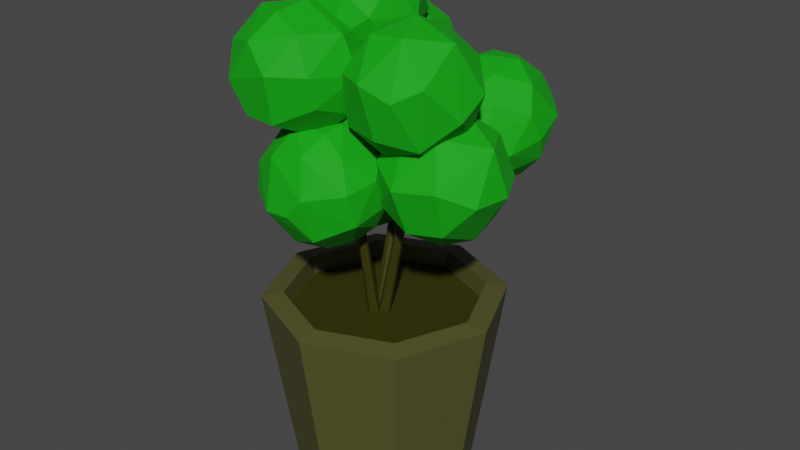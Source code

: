 # Source: Bush.blend  (saved by Blender 2.80.75; exported with 4.5.12 LTS)
import bpy
from mathutils import Matrix  # noqa: F401  (used for matrix-valued properties, if any)

bpy.ops.wm.read_factory_settings(use_empty=True)
scene = bpy.context.scene
scene.name = 'Scene'

# ---- collections
col_collection = bpy.data.collections.new('Collection'); scene.collection.children.link(col_collection)

# ---- materials (node trees are filled in below, after node groups)
mat_material_002 = bpy.data.materials.new('Material.002')
mat_material_002.use_transparent_shadow = False
mat_material_003 = bpy.data.materials.new('Material.003')
mat_material_003.use_transparent_shadow = False
mat_material_001 = bpy.data.materials.new('Material.001')
mat_material_001.use_transparent_shadow = False

# ---- material node trees
mat_material_002.use_nodes = True; mat_material_002.node_tree.nodes.clear()
_N = mat_material_002.node_tree.nodes; _L = mat_material_002.node_tree.links
n0 = _N.new('ShaderNodeOutputMaterial'); n0.name = 'Material Output'; n0.location = (300, 300)
n1 = _N.new('ShaderNodeBsdfPrincipled'); n1.name = 'Principled BSDF'; n1.location = (10, 300)
n1.distribution = 'GGX'
n1.subsurface_method = 'BURLEY'
n1.inputs[0].default_value = (0.08176, 0.08009, 0.02249, 1.0)
n1.inputs[3].default_value = 1.45
n1.inputs[27].default_value = (0.0, 0.0, 0.0, 1.0)
n1.inputs[28].default_value = 1.0
_L.new(n1.outputs[0], n0.inputs[0])
n0.is_active_output = True
mat_material_003.use_nodes = True; mat_material_003.node_tree.nodes.clear()
_N = mat_material_003.node_tree.nodes; _L = mat_material_003.node_tree.links
n0 = _N.new('ShaderNodeOutputMaterial'); n0.name = 'Material Output'; n0.location = (300, 300)
n1 = _N.new('ShaderNodeBsdfPrincipled'); n1.name = 'Principled BSDF'; n1.location = (10, 300)
n1.distribution = 'GGX'
n1.subsurface_method = 'BURLEY'
n1.inputs[0].default_value = (0.03511, 0.03511, 0.0, 1.0)
n1.inputs[3].default_value = 1.45
n1.inputs[27].default_value = (0.0, 0.0, 0.0, 1.0)
n1.inputs[28].default_value = 1.0
_L.new(n1.outputs[0], n0.inputs[0])
n0.is_active_output = True
mat_material_001.use_nodes = True; mat_material_001.node_tree.nodes.clear()
_N = mat_material_001.node_tree.nodes; _L = mat_material_001.node_tree.links
n0 = _N.new('ShaderNodeOutputMaterial'); n0.name = 'Material Output'; n0.location = (300, 300)
n1 = _N.new('ShaderNodeBsdfPrincipled'); n1.name = 'Principled BSDF'; n1.location = (10, 300)
n1.distribution = 'GGX'
n1.subsurface_method = 'BURLEY'
n1.inputs[0].default_value = (0.0, 0.3801, 0.0, 1.0)
n1.inputs[2].default_value = 0.75
n1.inputs[3].default_value = 1.45
n1.inputs[27].default_value = (0.0, 0.0, 0.0, 1.0)
n1.inputs[28].default_value = 1.0
_L.new(n1.outputs[0], n0.inputs[0])
n0.is_active_output = True

# ---- world
world_world = bpy.data.worlds.new('World'); scene.world = world_world
world_world.use_nodes = True; world_world.node_tree.nodes.clear()
_N = world_world.node_tree.nodes; _L = world_world.node_tree.links
n0 = _N.new('ShaderNodeOutputWorld'); n0.name = 'World Output'; n0.location = (300, 300)
n1 = _N.new('ShaderNodeBackground'); n1.name = 'Background'; n1.location = (10, 300)
n1.inputs[0].default_value = (0.05088, 0.05088, 0.05088, 1.0)
_L.new(n1.outputs[0], n0.inputs[0])
n0.is_active_output = True
world_world.color = (0.05088, 0.05088, 0.05088)
world_world.use_sun_shadow = False
world_world.sun_shadow_jitter_overblur = 0.0

# ---- meshes
me_cylinder_001 = bpy.data.meshes.new('Cylinder.001')
me_cylinder_001.from_pydata([(-2.943e-08, 0.45, 0.0), (0.3182, 0.3182, 0.0), (0.45, -1.594e-08, 0.0), (0.3182, -0.3182, 0.0), (-6.877e-08, -0.45, 0.0), (-0.3182, -0.3182, 0.0), (-0.45, 9.091e-09, 0.0), (-0.3182, 0.3182, 0.0), (0.4243, 0.4243, 1.0), (-1.937e-08, 0.6, 1.0), (0.6, -2.25e-08, 1.0), (0.4243, -0.4243, 1.0), (-7.183e-08, -0.6, 1.0), (-0.4243, -0.4243, 1.0), (-0.6, 1.088e-08, 1.0), (-0.4243, 0.4243, 1.0), (0.3487, 0.3487, 1.016), (-1.937e-08, 0.4931, 1.016), (0.4931, -2.25e-08, 1.016), (0.3487, -0.3487, 1.016), (-7.183e-08, -0.4931, 1.016), (-0.3487, -0.3487, 1.016), (-0.4931, 1.088e-08, 1.016), (-0.3487, 0.3487, 1.016), (-2.038e-08, 0.479, 0.9236), (0.3387, 0.3387, 0.9236), (0.479, -2.185e-08, 0.9236), (0.3387, -0.3387, 0.9236), (-7.152e-08, -0.479, 0.9236), (-0.3387, -0.3387, 0.9236), (-0.479, 1.07e-08, 0.9236), (-0.3387, 0.3387, 0.9236), (-0.05234, 0.2549, 2.446), (-0.05235, 0.2549, 2.445), (-0.05238, 0.2549, 2.445), (-0.05243, 0.2549, 2.445), (-0.05246, 0.2549, 2.446), (-0.05246, 0.2549, 2.446), (-0.05242, 0.255, 2.446), (-0.05237, 0.255, 2.446), (-0.03591, 0.4119, 2.05), (-0.03674, 0.4043, 2.051), (-0.04276, 0.3994, 2.051), (-0.05045, 0.4002, 2.051), (-0.05531, 0.4062, 2.05), (-0.05448, 0.4139, 2.049), (-0.04846, 0.4187, 2.049), (-0.04077, 0.4179, 2.049), (-0.01362, 0.1768, 1.647), (-0.01538, 0.1626, 1.653), (-0.02745, 0.1537, 1.656), (-0.04277, 0.1552, 1.655), (-0.05237, 0.1663, 1.651), (-0.05062, 0.1805, 1.645), (-0.03854, 0.1895, 1.642), (-0.02322, 0.188, 1.642), (0.002801, 0.0008304, 0.9202), (0.0002575, -0.02214, 0.9202), (-0.01778, -0.03659, 0.9202), (-0.04076, -0.03405, 0.9202), (-0.05521, -0.01601, 0.9202), (-0.05266, 0.006964, 0.9202), (-0.03462, 0.02141, 0.9202), (-0.01165, 0.01887, 0.9202), (-0.2222, -0.264, 2.271), (-0.2221, -0.264, 2.271), (-0.2221, -0.264, 2.271), (-0.2221, -0.264, 2.271), (-0.2221, -0.2641, 2.271), (-0.2221, -0.2641, 2.271), (-0.2222, -0.2641, 2.271), (-0.2222, -0.264, 2.271), (-0.1729, -0.2072, 1.692), (-0.1659, -0.2049, 1.694), (-0.1591, -0.2084, 1.695), (-0.1565, -0.2156, 1.694), (-0.1596, -0.2223, 1.692), (-0.1666, -0.2245, 1.69), (-0.1734, -0.221, 1.688), (-0.176, -0.2138, 1.69), (-0.07579, -0.1081, 1.474), (-0.06183, -0.1036, 1.478), (-0.04824, -0.1107, 1.48), (-0.04298, -0.125, 1.478), (-0.04913, -0.1383, 1.474), (-0.06308, -0.1428, 1.469), (-0.07668, -0.1357, 1.467), (-0.08194, -0.1214, 1.469), (-0.02655, -0.05126, 0.8944), (-0.004685, -0.04377, 0.8944), (0.01608, -0.05394, 0.8944), (0.02356, -0.0758, 0.8944), (0.0134, -0.09656, 0.8944), (-0.008466, -0.1041, 0.8944), (-0.02923, -0.09389, 0.8944), (-0.03672, -0.07202, 0.8944), (0.2586, 0.001944, 2.033), (0.2586, 0.001974, 2.033), (0.2586, 0.002015, 2.033), (0.2586, 0.002042, 2.033), (0.2586, 0.00204, 2.033), (0.2587, 0.002009, 2.033), (0.2587, 0.001968, 2.033), (0.2586, 0.001941, 2.033), (0.2797, 0.06747, 1.823), (0.2737, 0.07203, 1.824), (0.2726, 0.07966, 1.825), (0.2772, 0.08589, 1.824), (0.2846, 0.08707, 1.823), (0.2906, 0.08251, 1.821), (0.2917, 0.07487, 1.82), (0.2872, 0.06864, 1.821), (0.1284, -0.00994, 1.586), (0.1162, -0.0008622, 1.589), (0.1133, 0.0142, 1.587), (0.1212, 0.02641, 1.582), (0.1354, 0.02864, 1.576), (0.1476, 0.01956, 1.574), (0.1505, 0.004501, 1.575), (0.1426, -0.007716, 1.58), (0.02551, -0.07705, 0.9202), (0.006562, -0.06381, 0.9202), (0.002525, -0.04105, 0.9202), (0.01577, -0.02211, 0.9202), (0.03853, -0.01807, 0.9202), (0.05747, -0.03131, 0.9202), (0.06151, -0.05407, 0.9202), (0.04827, -0.07302, 0.9202), (-0.0913, -0.105, 1.404), (0.109, 0.1438, 1.569), (-0.04173, 0.3085, 1.766), (-0.1166, 0.02277, 1.291), (0.04647, 0.1102, 1.373), (0.07157, 0.2611, 1.669), (0.01612, 0.2942, 1.397), (-0.102, 0.4258, 1.468), (-0.1119, 0.4169, 1.674), (-0.1776, 0.2654, 1.271), (-0.2805, 0.4444, 1.52), (-0.4065, 0.3005, 1.379), (-0.3199, 0.1041, 1.279), (-0.4025, 0.3553, 1.673), (-0.492, 0.2137, 1.463), (-0.4834, 0.04232, 1.473), (-0.4879, 0.1844, 1.678), (-0.3128, -0.05196, 1.349), (-0.3888, -0.09987, 1.541), (-0.2157, 0.3553, 1.791), (-0.3999, -0.006873, 1.763), (-0.3418, 0.1794, 1.843), (-0.2043, -0.1694, 1.552), (-0.1798, -0.1055, 1.755), (-0.1414, 0.1438, 1.867), (0.04225, -0.04068, 1.617), (-0.02322, 0.05181, 1.8), (0.1962, 0.5458, 2.119), (0.1946, 0.6769, 2.031), (0.2889, 0.6981, 1.657), (0.2657, 0.491, 1.536), (0.3526, 0.7474, 1.807), (0.3165, 0.5799, 1.564), (0.3172, 0.5794, 2.107), (0.3936, 0.6653, 2.018), (0.4559, 0.6741, 1.918), (0.4304, 0.6451, 1.67), (0.5378, 0.595, 1.864), (0.5291, 0.4798, 1.688), (0.367, 0.5076, 2.12), (0.5652, 0.4238, 1.807), (0.43, 0.4708, 1.579), (0.4914, 0.4365, 2.044), (0.5431, 0.3646, 1.927), (0.5005, 0.2757, 1.754), (0.4467, 0.3106, 1.64), (0.4227, 0.2388, 1.986), (0.4116, 0.1816, 1.843), (0.3609, 0.3173, 2.097), (0.3312, 0.3666, 1.551), (0.2857, 0.1704, 1.955), (0.296, 0.2128, 1.639), (0.2645, 0.1481, 1.808), (0.1521, 0.203, 1.991), (0.1386, 0.1819, 1.743), (0.2494, 0.4146, 2.138), (-0.00918, 0.3003, 1.847), (0.09288, 0.2882, 1.633), (0.03397, 0.3423, 2.013), (0.2144, 0.3825, 1.544), (0.1686, 0.3544, 2.114), (-0.01475, 0.3911, 1.719), (0.09935, 0.414, 1.58), (0.03019, 0.5024, 2.037), (-0.04011, 0.5227, 1.814), (0.05763, 0.598, 2.01), (0.008195, 0.6232, 1.839), (0.1029, 0.5452, 1.587), (0.1654, 0.7434, 1.882), (0.1086, 0.6762, 1.686), (-0.307, 0.4493, 2.338), (-0.3086, 0.5804, 2.249), (-0.2143, 0.6016, 1.875), (-0.1506, 0.6509, 2.025), (-0.1867, 0.4834, 1.782), (-0.1486, 0.4389, 2.338), (-0.08075, 0.578, 2.208), (-0.07282, 0.5486, 1.888), (0.03458, 0.4986, 2.082), (0.05677, 0.3566, 1.957), (-0.07321, 0.3744, 1.797), (-0.0118, 0.3401, 2.262), (0.03986, 0.2681, 2.146), (-0.01392, 0.188, 1.918), (-0.08055, 0.1424, 2.205), (-0.09161, 0.08518, 2.061), (-0.1423, 0.2208, 2.315), (-0.172, 0.2702, 1.769), (-0.2072, 0.1163, 1.857), (-0.2189, 0.04743, 2.117), (-0.3511, 0.1066, 2.209), (-0.3647, 0.08542, 1.961), (-0.2982, 0.2811, 2.351), (-0.5124, 0.2038, 2.066), (-0.4103, 0.1917, 1.851), (-0.4692, 0.2458, 2.231), (-0.2522, 0.3307, 1.747), (-0.518, 0.2947, 1.937), (-0.4039, 0.3176, 1.799), (-0.4722, 0.4426, 2.248), (-0.5344, 0.4714, 2.046), (-0.4004, 0.4488, 1.805), (-0.3379, 0.6469, 2.101), (-0.3946, 0.5798, 1.904), (-0.1479, 0.3918, 2.402), (-0.2872, 0.3732, 2.475), (-0.5004, 0.05096, 2.475), (-0.5067, 0.2072, 2.408), (-0.4577, -0.08586, 2.422), (-0.2114, 0.388, 2.257), (-0.4057, 0.3363, 2.279), (-0.5172, 0.03921, 2.325), (-0.4467, 0.1891, 2.169), (-0.3957, 0.01308, 2.118), (-0.4167, -0.1218, 2.273), (-0.2262, 0.2764, 2.11), (-0.2406, 0.14, 2.058), (-0.2463, -0.09909, 2.12), (-0.06232, 0.1342, 2.103), (-0.07102, -0.01955, 2.119), (-0.05096, 0.2682, 2.167), (-0.3009, -0.195, 2.325), (-0.127, -0.1872, 2.276), (0.0394, 0.01189, 2.206), (0.09057, 0.1205, 2.329), (0.01149, -0.1099, 2.382), (-0.01336, 0.3266, 2.323), (0.02765, 0.03624, 2.541), (-0.09711, -0.1593, 2.489), (0.04275, 0.2026, 2.486), (-0.3214, -0.1869, 2.425), (-0.09454, -0.03651, 2.609), (-0.2211, -0.1482, 2.545), (-0.1045, 0.308, 2.565), (-0.1822, 0.141, 2.673), (-0.3239, -0.08234, 2.593), (-0.3877, 0.2714, 2.558), (-0.3895, 0.0656, 2.621), (-0.2371, -0.4119, 2.429), (-0.2059, -0.2596, 2.459), (-0.06607, -0.06899, 2.303), (-0.1908, 0.003941, 2.043), (-0.09336, -0.4402, 2.368), (-0.0008197, -0.2611, 2.351), (-0.08873, -0.001724, 2.161), (0.06173, -0.2368, 2.175), (0.01637, -0.2418, 1.99), (-0.1206, -0.09462, 1.941), (-0.01059, -0.4684, 2.205), (-0.003446, -0.4371, 2.062), (-0.1124, -0.3155, 1.877), (-0.1758, -0.5232, 1.974), (-0.1653, -0.569, 2.206), (-0.2519, -0.1299, 1.887), (-0.3251, -0.2922, 1.855), (-0.3234, -0.5275, 1.985), (-0.4132, -0.5387, 2.131), (-0.4675, -0.3681, 1.958), (-0.2846, -0.5344, 2.323), (-0.5498, -0.3466, 2.156), (-0.4723, -0.4463, 2.279), (-0.3087, -0.06307, 1.941), (-0.5417, -0.1909, 2.134), (-0.4845, -0.1499, 1.99), (-0.4053, -0.3282, 2.422), (-0.4813, -0.1516, 2.329), (-0.398, -0.007456, 2.109), (-0.231, -0.1021, 2.415), (-0.3341, 0.005763, 2.259), (0.3531, 0.2921, 1.799), (0.5212, 0.1499, 1.515), (0.4248, -0.1219, 1.441), (0.4804, 0.2141, 1.885), (0.5776, 0.2055, 1.707), (0.5143, 0.005955, 1.448), (0.658, 0.03696, 1.686), (0.6315, -0.1515, 1.691), (0.5031, -0.2154, 1.542), (0.6044, -0.002763, 1.909), (0.5135, -0.2772, 1.764), (0.4367, -0.1857, 1.969), (0.4228, 0.04622, 2.013), (0.3046, -0.3202, 1.737), (0.2886, -0.1894, 1.971), (0.1843, -0.05304, 1.979), (0.1511, -0.2324, 1.809), (0.2929, 0.1507, 1.976), (0.1124, 0.08724, 1.885), (0.3414, -0.259, 1.527), (0.03606, -0.06231, 1.712), (0.1351, -0.2037, 1.59), (0.1667, 0.236, 1.767), (0.1039, 0.1343, 1.589), (0.2119, -0.07735, 1.449), (0.3452, 0.2445, 1.544), (0.2604, 0.07896, 1.435), (0.06096, -0.03234, 2.366), (0.2275, 0.204, 2.152), (0.3254, 0.08714, 1.897), (0.2204, -0.05518, 2.427), (0.2654, 0.1218, 2.34), (0.3065, 0.1867, 2.016), (0.432, 0.1112, 2.254), (0.5391, 0.01249, 2.131), (0.4621, 0.0198, 1.939), (0.4588, -0.09467, 2.36), (0.5498, -0.1582, 2.056), (0.4694, -0.309, 2.221), (0.3129, -0.2502, 2.389), (0.4221, -0.2743, 1.928), (0.3647, -0.3946, 2.161), (0.1998, -0.4014, 2.209), (0.265, -0.3747, 1.97), (0.1425, -0.2519, 2.375), (0.03761, -0.3151, 2.202), (0.3712, -0.07875, 1.838), (0.05124, -0.2979, 1.962), (0.1958, -0.2158, 1.832), (-0.04261, -0.1376, 2.235), (-0.05184, -0.08969, 2.027), (0.1425, -0.0184, 1.844), (0.04195, 0.1247, 2.16), (0.07144, 0.08436, 1.951), (0.09028, -0.3828, 1.845), (0.1463, -0.4189, 1.701), (-0.03508, -0.357, 1.366), (-0.199, -0.1807, 1.372), (0.008399, -0.489, 1.464), (-0.1644, -0.2775, 1.346), (0.02765, -0.4864, 1.809), (0.002085, -0.5561, 1.684), (-0.06897, -0.5689, 1.591), (-0.1591, -0.4388, 1.396), (-0.1946, -0.5662, 1.581), (-0.3271, -0.4295, 1.491), (-0.04798, -0.4897, 1.855), (-0.3457, -0.4717, 1.62), (-0.3061, -0.3087, 1.409), (-0.2043, -0.5147, 1.82), (-0.3274, -0.4692, 1.754), (-0.4194, -0.3224, 1.655), (-0.4012, -0.2574, 1.543), (-0.3094, -0.3338, 1.877), (-0.3907, -0.2393, 1.785), (-0.1775, -0.3729, 1.935), (-0.3192, -0.1676, 1.445), (-0.2747, -0.1824, 1.895), (-0.3659, -0.09158, 1.602), (-0.3278, -0.09765, 1.781), (-0.1402, -0.1805, 1.938), (-0.2449, 0.002751, 1.716), (-0.02496, -0.3583, 1.925), (-0.1516, -0.0851, 1.893), (-0.03193, 0.008501, 1.753), (-0.1837, 0.02133, 1.57), (0.02581, -0.1101, 1.869), (-0.2336, -0.08654, 1.438), (-0.01965, -0.2559, 1.941), (-0.01404, 0.0127, 1.596), (-0.1237, -0.03175, 1.46), (0.1426, -0.2038, 1.807), (0.1234, -0.07667, 1.611), (0.1776, -0.2657, 1.732), (0.1663, -0.1768, 1.577), (-0.004194, -0.09029, 1.43), (0.1056, -0.1868, 1.457), (-0.08452, -0.1471, 1.374), (0.1567, -0.3761, 1.542), (0.03872, -0.2622, 1.386), (-0.03469, -0.007738, 1.59), (0.07684, -0.09498, 1.66), (0.159, -0.09459, 2.038), (0.2301, -0.04197, 1.892), (0.07871, -0.02483, 2.148), (0.04369, 0.1287, 1.611), (0.2015, 0.087, 1.731), (0.1922, 0.05293, 2.05), (0.2029, 0.2026, 1.879), (0.1008, 0.2751, 2.023), (0.0496, 0.13, 2.161), (0.039, 0.2812, 1.716), (0.01128, 0.3419, 1.846), (-0.07747, 0.3003, 2.073), (-0.1619, 0.3204, 1.788), (-0.2108, 0.3166, 1.935), (-0.1341, 0.2469, 1.662), (-0.09076, 0.09942, 2.189), (-0.2415, 0.1685, 2.117), (-0.3142, 0.2417, 1.869), (-0.3407, 0.1172, 1.753), (-0.3574, 0.07352, 1.998), (-0.1707, 0.09217, 1.599), (-0.3433, -0.0935, 1.862), (-0.29, -0.04065, 2.087), (-0.2901, -0.05126, 1.699), (-0.08359, -0.003017, 2.192), (-0.2662, -0.1696, 1.976), (-0.1797, -0.1121, 2.124), (-0.1281, -0.1562, 1.657), (-0.1314, -0.2587, 1.845), (-0.06848, -0.1785, 2.102), (0.1213, -0.1811, 1.794), (0.04063, -0.2266, 1.989)], [], [(0, 9, 8, 1), (1, 8, 10, 2), (2, 10, 11, 3), (3, 11, 12, 4), (4, 12, 13, 5), (5, 13, 14, 6), (6, 14, 15, 7), (7, 15, 9, 0), (0, 1, 2, 3, 4, 5, 6, 7), (24, 25, 16, 17), (25, 26, 18, 16), (26, 27, 19, 18), (27, 28, 20, 19), (28, 29, 21, 20), (29, 30, 22, 21), (30, 31, 23, 22), (31, 24, 17, 23), (8, 9, 17, 16), (10, 8, 16, 18), (11, 10, 18, 19), (12, 11, 19, 20), (13, 12, 20, 21), (14, 13, 21, 22), (15, 14, 22, 23), (9, 15, 23, 17), (25, 24, 31, 30, 29, 28, 27, 26), (32, 40, 47, 39), (33, 41, 40, 32), (34, 42, 41, 33), (35, 43, 42, 34), (36, 44, 43, 35), (37, 45, 44, 36), (38, 46, 45, 37), (39, 47, 46, 38), (40, 48, 55, 47), (41, 49, 48, 40), (42, 50, 49, 41), (43, 51, 50, 42), (44, 52, 51, 43), (45, 53, 52, 44), (46, 54, 53, 45), (47, 55, 54, 46), (48, 56, 63, 55), (49, 57, 56, 48), (50, 58, 57, 49), (51, 59, 58, 50), (52, 60, 59, 51), (53, 61, 60, 52), (54, 62, 61, 53), (55, 63, 62, 54), (64, 72, 79, 71), (65, 73, 72, 64), (66, 74, 73, 65), (67, 75, 74, 66), (68, 76, 75, 67), (69, 77, 76, 68), (70, 78, 77, 69), (71, 79, 78, 70), (72, 80, 87, 79), (73, 81, 80, 72), (74, 82, 81, 73), (75, 83, 82, 74), (76, 84, 83, 75), (77, 85, 84, 76), (78, 86, 85, 77), (79, 87, 86, 78), (80, 88, 95, 87), (81, 89, 88, 80), (82, 90, 89, 81), (83, 91, 90, 82), (84, 92, 91, 83), (85, 93, 92, 84), (86, 94, 93, 85), (87, 95, 94, 86), (96, 104, 111, 103), (97, 105, 104, 96), (98, 106, 105, 97), (99, 107, 106, 98), (100, 108, 107, 99), (101, 109, 108, 100), (102, 110, 109, 101), (103, 111, 110, 102), (104, 112, 119, 111), (105, 113, 112, 104), (106, 114, 113, 105), (107, 115, 114, 106), (108, 116, 115, 107), (109, 117, 116, 108), (110, 118, 117, 109), (111, 119, 118, 110), (112, 120, 127, 119), (113, 121, 120, 112), (114, 122, 121, 113), (115, 123, 122, 114), (116, 124, 123, 115), (117, 125, 124, 116), (118, 126, 125, 117), (119, 127, 126, 118), (131, 132, 128), (128, 132, 153), (128, 145, 131), (129, 132, 134), (134, 135, 133), (131, 137, 132), (135, 138, 136), (137, 138, 135), (136, 138, 147), (137, 139, 138), (139, 141, 138), (140, 142, 139), (150, 151, 148, 146), (142, 144, 141), (143, 144, 142), (144, 149, 141), (143, 145, 146), (148, 152, 149), (148, 151, 152), (153, 132, 129), (129, 134, 133), (130, 133, 136), (136, 133, 135), (132, 137, 134), (147, 130, 136), (134, 137, 135), (131, 140, 137), (131, 145, 140), (137, 140, 139), (147, 138, 141), (139, 142, 141), (140, 143, 142), (143, 140, 145), (147, 141, 149), (144, 143, 148), (144, 148, 149), (148, 143, 146), (146, 145, 150), (130, 152, 154, 133), (149, 152, 147), (145, 128, 150), (152, 151, 154), (150, 128, 153), (151, 150, 153), (151, 153, 154), (147, 152, 130), (133, 154, 153, 129), (161, 162, 156), (156, 162, 196), (155, 183, 167), (162, 163, 159), (159, 163, 165), (165, 166, 164), (167, 170, 162), (170, 171, 165), (158, 169, 177), (166, 172, 173), (166, 173, 169), (168, 172, 166), (171, 172, 168), (169, 173, 177), (171, 174, 175), (171, 175, 172), (173, 172, 179), (175, 179, 172), (176, 178, 174), (179, 187, 177), (178, 180, 175), (183, 188, 176), (180, 182, 179), (181, 182, 180), (158, 177, 187), (182, 185, 179), (181, 188, 186), (184, 189, 185), (189, 195, 190), (188, 183, 155), (189, 192, 195), (195, 158, 187), (194, 197, 192), (155, 156, 193), (196, 162, 159), (155, 167, 161), (157, 159, 164), (157, 164, 160), (161, 167, 162), (159, 165, 164), (160, 164, 169), (169, 164, 166), (191, 192, 184, 186), (158, 160, 169), (165, 168, 166), (165, 171, 168), (167, 176, 170), (167, 183, 176), (170, 174, 171), (170, 176, 174), (177, 173, 179), (175, 180, 179), (175, 174, 178), (176, 181, 178), (181, 176, 188), (178, 181, 180), (187, 179, 185), (182, 181, 184), (182, 184, 185), (165, 163, 162, 170), (187, 185, 190), (184, 181, 186), (185, 189, 190), (189, 184, 192), (186, 188, 191), (193, 194, 192, 191), (190, 195, 187), (188, 155, 191), (160, 195, 197, 157), (195, 192, 197), (191, 155, 193), (193, 156, 196), (194, 193, 196), (194, 196, 197), (158, 195, 160), (157, 197, 196, 159), (156, 155, 161), (203, 204, 199), (199, 204, 230), (198, 220, 203), (201, 204, 206), (206, 207, 205), (203, 209, 204), (209, 210, 206), (224, 208, 215), (207, 211, 208), (210, 211, 207), (208, 211, 215), (210, 212, 213), (210, 213, 211), (213, 216, 211), (214, 217, 212), (216, 224, 215), (217, 219, 216), (218, 219, 217), (219, 222, 216), (218, 220, 223), (221, 225, 222), (225, 229, 226), (225, 228, 229), (227, 228, 221, 223), (198, 199, 227), (230, 204, 201), (200, 201, 205), (200, 205, 202), (201, 206, 205), (202, 205, 208), (208, 205, 207), (204, 209, 206), (224, 202, 208), (206, 210, 207), (203, 214, 209), (203, 220, 214), (209, 212, 210), (209, 214, 212), (215, 211, 216), (213, 217, 216), (213, 212, 217), (214, 218, 217), (218, 214, 220), (224, 216, 222), (219, 218, 221), (219, 221, 222), (224, 222, 226), (221, 218, 223), (222, 225, 226), (225, 221, 228), (223, 220, 227), (202, 229, 231, 200), (226, 229, 224), (220, 198, 227), (229, 228, 231), (227, 199, 230), (228, 227, 230), (228, 230, 231), (224, 229, 202), (200, 231, 230, 201), (199, 198, 203), (237, 238, 233), (233, 238, 264), (232, 254, 237), (235, 238, 240), (240, 241, 239), (237, 243, 238), (243, 244, 240), (258, 242, 249), (241, 245, 242), (244, 245, 241), (242, 245, 249), (244, 246, 247), (244, 247, 245), (247, 250, 245), (248, 251, 246), (250, 258, 249), (251, 253, 250), (252, 253, 251), (253, 256, 250), (252, 254, 257), (255, 259, 256), (259, 263, 260), (259, 262, 263), (261, 262, 255, 257), (232, 233, 261), (264, 238, 235), (234, 235, 239), (234, 239, 236), (235, 240, 239), (236, 239, 242), (242, 239, 241), (238, 243, 240), (258, 236, 242), (240, 244, 241), (237, 248, 243), (237, 254, 248), (243, 246, 244), (243, 248, 246), (249, 245, 250), (247, 251, 250), (247, 246, 251), (248, 252, 251), (252, 248, 254), (258, 250, 256), (253, 252, 255), (253, 255, 256), (258, 256, 260), (255, 252, 257), (256, 259, 260), (259, 255, 262), (257, 254, 261), (236, 263, 265, 234), (260, 263, 258), (254, 232, 261), (263, 262, 265), (261, 233, 264), (262, 261, 264), (262, 264, 265), (258, 263, 236), (234, 265, 264, 235), (233, 232, 237), (270, 271, 267), (267, 271, 295), (266, 286, 270), (268, 271, 273), (273, 274, 272), (270, 276, 271), (276, 277, 273), (289, 275, 281), (274, 278, 275), (277, 278, 274), (275, 278, 281), (277, 279, 278), (279, 282, 278), (280, 283, 279), (282, 289, 281), (283, 285, 282), (284, 285, 283), (285, 291, 282), (284, 286, 288), (287, 290, 291), (290, 294, 291), (290, 293, 294), (266, 267, 292), (295, 271, 268), (268, 273, 272), (269, 272, 275), (275, 272, 274), (271, 276, 273), (289, 269, 275), (273, 277, 274), (270, 280, 276), (270, 286, 280), (276, 279, 277), (276, 280, 279), (281, 278, 282), (279, 283, 282), (280, 284, 283), (284, 280, 286), (289, 282, 291), (285, 284, 287), (285, 287, 291), (287, 284, 288), (292, 293, 287, 288), (290, 287, 293), (288, 286, 292), (269, 294, 296, 272), (291, 294, 289), (286, 266, 292), (294, 293, 296), (292, 267, 295), (293, 292, 295), (293, 295, 296), (289, 294, 269), (272, 296, 295, 268), (267, 266, 270), (300, 301, 297), (297, 301, 322), (297, 314, 300), (298, 301, 303), (303, 304, 302), (300, 306, 301), (304, 307, 305), (306, 307, 304), (305, 307, 316), (306, 308, 307), (308, 310, 307), (309, 311, 308), (319, 320, 317, 315), (311, 313, 310), (312, 313, 311), (313, 318, 310), (312, 314, 315), (317, 321, 318), (317, 320, 321), (322, 301, 298), (298, 303, 302), (299, 302, 305), (305, 302, 304), (301, 306, 303), (316, 299, 305), (303, 306, 304), (300, 309, 306), (300, 314, 309), (306, 309, 308), (316, 307, 310), (308, 311, 310), (309, 312, 311), (312, 309, 314), (316, 310, 318), (313, 312, 317), (313, 317, 318), (317, 312, 315), (315, 314, 319), (299, 321, 323, 302), (318, 321, 316), (314, 297, 319), (321, 320, 323), (319, 297, 322), (320, 319, 322), (320, 322, 323), (316, 321, 299), (302, 323, 322, 298), (327, 328, 324), (324, 328, 349), (324, 341, 327), (325, 328, 330), (330, 331, 329), (327, 333, 328), (331, 334, 332), (333, 334, 331), (332, 334, 343), (333, 335, 334), (335, 337, 334), (336, 338, 335), (346, 347, 344, 342), (338, 340, 337), (339, 340, 338), (340, 345, 337), (339, 341, 342), (344, 348, 345), (344, 347, 348), (349, 328, 325), (325, 330, 329), (326, 329, 332), (332, 329, 331), (328, 333, 330), (343, 326, 332), (330, 333, 331), (327, 336, 333), (327, 341, 336), (333, 336, 335), (343, 334, 337), (335, 338, 337), (336, 339, 338), (339, 336, 341), (343, 337, 345), (340, 339, 344), (340, 344, 345), (344, 339, 342), (342, 341, 346), (326, 348, 350, 329), (345, 348, 343), (341, 324, 346), (348, 347, 350), (346, 324, 349), (347, 346, 349), (347, 349, 350), (343, 348, 326), (329, 350, 349, 325), (357, 358, 352), (352, 358, 395), (351, 379, 363), (358, 359, 355), (355, 359, 361), (361, 362, 360), (363, 366, 358), (366, 367, 361), (354, 365, 373), (362, 368, 369), (362, 369, 365), (364, 368, 362), (367, 368, 364), (365, 369, 373), (367, 370, 371), (367, 371, 368), (369, 368, 375), (371, 375, 368), (372, 374, 370), (375, 384, 373), (374, 376, 371), (379, 385, 372), (376, 378, 375), (380, 378, 376), (354, 373, 384), (378, 382, 375), (377, 385, 383), (381, 386, 382), (386, 392, 387), (385, 379, 351), (386, 389, 392), (394, 354, 384), (391, 393, 389), (351, 352, 390), (393, 396, 392), (395, 358, 355), (351, 363, 357), (353, 355, 360), (353, 360, 356), (357, 363, 358), (355, 361, 360), (356, 360, 365), (365, 360, 362), (388, 389, 381, 383), (354, 356, 365), (361, 364, 362), (361, 367, 364), (363, 372, 366), (363, 379, 372), (366, 370, 367), (366, 372, 370), (373, 369, 375), (371, 376, 375), (371, 370, 374), (372, 377, 374), (377, 372, 385), (361, 359, 358, 366), (374, 377, 380), (374, 380, 376), (384, 375, 382), (378, 380, 381), (378, 381, 382), (380, 377, 383), (384, 382, 387), (381, 380, 383), (382, 386, 387), (386, 381, 389), (383, 385, 388), (390, 391, 389, 388), (387, 394, 384), (385, 351, 388), (394, 387, 392), (356, 394, 396, 353), (392, 389, 393), (388, 351, 390), (394, 392, 396), (390, 352, 395), (391, 390, 395), (391, 395, 393), (393, 395, 396), (354, 394, 356), (353, 396, 395, 355), (352, 351, 357), (402, 403, 398), (398, 403, 429), (397, 419, 402), (400, 403, 405), (405, 406, 404), (402, 408, 403), (408, 409, 405), (423, 407, 414), (406, 410, 407), (409, 410, 406), (407, 410, 414), (409, 411, 412), (409, 412, 410), (412, 415, 410), (413, 416, 411), (415, 423, 414), (416, 418, 415), (417, 418, 416), (418, 421, 415), (417, 419, 422), (420, 424, 421), (424, 428, 425), (424, 427, 428), (426, 427, 420, 422), (397, 398, 426), (429, 403, 400), (399, 400, 404), (399, 404, 401), (400, 405, 404), (401, 404, 407), (407, 404, 406), (403, 408, 405), (423, 401, 407), (405, 409, 406), (402, 413, 408), (402, 419, 413), (408, 411, 409), (408, 413, 411), (414, 410, 415), (412, 416, 415), (412, 411, 416), (413, 417, 416), (417, 413, 419), (423, 415, 421), (418, 417, 420), (418, 420, 421), (423, 421, 425), (420, 417, 422), (421, 424, 425), (424, 420, 427), (422, 419, 426), (401, 428, 430, 399), (425, 428, 423), (419, 397, 426), (428, 427, 430), (426, 398, 429), (427, 426, 429), (427, 429, 430), (423, 428, 401), (399, 430, 429, 400), (398, 397, 402)])
me_cylinder_001.polygons.foreach_set('material_index', [0, 0, 0, 0, 0, 0, 0, 0, 0, 0, 0, 0, 0, 0, 0, 0, 0, 0, 0, 0, 0, 0, 0, 0, 0, 1, 1, 1, 1, 1, 1, 1, 1, 1, 1, 1, 1, 1, 1, 1, 1, 1, 1, 1, 1, 1, 1, 1, 1, 1, 1, 1, 1, 1, 1, 1, 1, 1, 1, 1, 1, 1, 1, 1, 1, 1, 1, 1, 1, 1, 1, 1, 1, 1, 1, 1, 1, 1, 1, 1, 1, 1, 1, 1, 1, 1, 1, 1, 1, 1, 1, 1, 1, 1, 1, 1, 1, 1, 2, 2, 2, 2, 2, 2, 2, 2, 2, 2, 2, 2, 2, 2, 2, 2, 2, 2, 2, 2, 2, 2, 2, 2, 2, 2, 2, 2, 2, 2, 2, 2, 2, 2, 2, 2, 2, 2, 2, 2, 2, 2, 2, 2, 2, 2, 2, 2, 2, 2, 2, 2, 2, 2, 2, 2, 2, 2, 2, 2, 2, 2, 2, 2, 2, 2, 2, 2, 2, 2, 2, 2, 2, 2, 2, 2, 2, 2, 2, 2, 2, 2, 2, 2, 2, 2, 2, 2, 2, 2, 2, 2, 2, 2, 2, 2, 2, 2, 2, 2, 2, 2, 2, 2, 2, 2, 2, 2, 2, 2, 2, 2, 2, 2, 2, 2, 2, 2, 2, 2, 2, 2, 2, 2, 2, 2, 2, 2, 2, 2, 2, 2, 2, 2, 2, 2, 2, 2, 2, 2, 2, 2, 2, 2, 2, 2, 2, 2, 2, 2, 2, 2, 2, 2, 2, 2, 2, 2, 2, 2, 2, 2, 2, 2, 2, 2, 2, 2, 2, 2, 2, 2, 2, 2, 2, 2, 2, 2, 2, 2, 2, 2, 2, 2, 2, 2, 2, 2, 2, 2, 2, 2, 2, 2, 2, 2, 2, 2, 2, 2, 2, 2, 2, 2, 2, 2, 2, 2, 2, 2, 2, 2, 2, 2, 2, 2, 2, 2, 2, 2, 2, 2, 2, 2, 2, 2, 2, 2, 2, 2, 2, 2, 2, 2, 2, 2, 2, 2, 2, 2, 2, 2, 2, 2, 2, 2, 2, 2, 2, 2, 2, 2, 2, 2, 2, 2, 2, 2, 2, 2, 2, 2, 2, 2, 2, 2, 2, 2, 2, 2, 2, 2, 2, 2, 2, 2, 2, 2, 2, 2, 2, 2, 2, 2, 2, 2, 2, 2, 2, 2, 2, 2, 2, 2, 2, 2, 2, 2, 2, 2, 2, 2, 2, 2, 2, 2, 2, 2, 2, 2, 2, 2, 2, 2, 2, 2, 2, 2, 2, 2, 2, 2, 2, 2, 2, 2, 2, 2, 2, 2, 2, 2, 2, 2, 2, 2, 2, 2, 2, 2, 2, 2, 2, 2, 2, 2, 2, 2, 2, 2, 2, 2, 2, 2, 2, 2, 2, 2, 2, 2, 2, 2, 2, 2, 2, 2, 2, 2, 2, 2, 2, 2, 2, 2, 2, 2, 2, 2, 2, 2, 2, 2, 2, 2, 2, 2, 2, 2, 2, 2, 2, 2, 2, 2, 2, 2, 2, 2, 2, 2, 2, 2, 2, 2, 2, 2, 2, 2, 2, 2, 2, 2, 2, 2, 2, 2, 2, 2, 2, 2, 2, 2, 2, 2, 2, 2, 2, 2, 2, 2, 2, 2, 2, 2, 2, 2, 2, 2, 2, 2, 2, 2, 2, 2, 2, 2, 2, 2, 2, 2, 2, 2, 2, 2, 2, 2, 2, 2, 2, 2, 2, 2, 2, 2, 2, 2, 2, 2, 2, 2, 2, 2, 2, 2, 2, 2, 2, 2, 2, 2, 2, 2, 2, 2, 2, 2, 2, 2, 2, 2, 2, 2, 2, 2, 2, 2, 2, 2, 2, 2, 2, 2, 2, 2, 2, 2, 2, 2, 2, 2, 2, 2, 2, 2, 2, 2, 2, 2, 2, 2, 2, 2, 2, 2, 2, 2, 2, 2, 2, 2, 2, 2, 2, 2, 2, 2, 2, 2, 2])
_uv = me_cylinder_001.uv_layers.new(name='UVMap')
_uv.uv.foreach_set('vector', [1.0, 0.5, 1.0, 1.0, 0.875, 1.0, 0.875, 0.5, 0.875, 0.5, 0.875, 1.0, 0.75, 1.0, 0.75, 0.5, 0.75, 0.5, 0.75, 1.0, 0.625, 1.0, 0.625, 0.5, 0.625, 0.5, 0.625, 1.0, 0.5, 1.0, 0.5, 0.5, 0.5, 0.5, 0.5, 1.0, 0.375, 1.0, 0.375, 0.5, 0.375, 0.5, 0.375, 1.0, 0.25, 1.0, 0.25, 0.5, 0.25, 0.5, 0.25, 1.0, 0.125, 1.0, 0.125, 0.5, 0.125, 0.5, 0.125, 1.0, 0.0, 1.0, 0.0, 0.5, 0.75, 0.49, 0.9197, 0.4197, 0.99, 0.25, 0.9197, 0.08029, 0.75, 0.01, 0.5803, 0.08029, 0.51, 0.25, 0.5803, 0.4197, 1.0, 0.95, 0.875, 0.95, 0.875, 1.0, 1.0, 1.0, 0.875, 0.95, 0.75, 0.95, 0.75, 1.0, 0.875, 1.0, 0.75, 0.95, 0.625, 0.95, 0.625, 1.0, 0.75, 1.0, 0.625, 0.95, 0.5, 0.95, 0.5, 1.0, 0.625, 1.0, 0.5, 0.95, 0.375, 0.95, 0.375, 1.0, 0.5, 1.0, 0.375, 0.95, 0.25, 0.95, 0.25, 1.0, 0.375, 1.0, 0.25, 0.95, 0.125, 0.95, 0.125, 1.0, 0.25, 1.0, 0.125, 0.95, 0.0, 0.95, 0.0, 1.0, 0.125, 1.0, 0.875, 1.0, 1.0, 1.0, 1.0, 1.0, 0.875, 1.0, 0.75, 1.0, 0.875, 1.0, 0.875, 1.0, 0.75, 1.0, 0.625, 1.0, 0.75, 1.0, 0.75, 1.0, 0.625, 1.0, 0.5, 1.0, 0.625, 1.0, 0.625, 1.0, 0.5, 1.0, 0.375, 1.0, 0.5, 1.0, 0.5, 1.0, 0.375, 1.0, 0.25, 1.0, 0.375, 1.0, 0.375, 1.0, 0.25, 1.0, 0.125, 1.0, 0.25, 1.0, 0.25, 1.0, 0.125, 1.0, 0.0, 1.0, 0.125, 1.0, 0.125, 1.0, 0.0, 1.0, 0.9809, 0.4809, 0.75, 0.5765, 0.5191, 0.4809, 0.4235, 0.25, 0.5191, 0.0191, 0.75, -0.07654, 0.9809, 0.0191, 1.077, 0.25, 0.0, 0.0, 0.0, 0.0, 0.0, 0.0, 0.0, 0.0, 0.0, 0.0, 0.0, 0.0, 0.0, 0.0, 0.0, 0.0, 0.0, 0.0, 0.0, 0.0, 0.0, 0.0, 0.0, 0.0, 0.0, 0.0, 0.0, 0.0, 0.0, 0.0, 0.0, 0.0, 0.0, 0.0, 0.0, 0.0, 0.0, 0.0, 0.0, 0.0, 0.0, 0.0, 0.0, 0.0, 0.0, 0.0, 0.0, 0.0, 0.0, 0.0, 0.0, 0.0, 0.0, 0.0, 0.0, 0.0, 0.0, 0.0, 0.0, 0.0, 0.0, 0.0, 0.0, 0.0, 0.0, 0.0, 0.0, 0.0, 0.0, 0.0, 0.0, 0.0, 0.0, 0.0, 0.0, 0.0, 0.0, 0.0, 0.0, 0.0, 0.0, 0.0, 0.0, 0.0, 0.0, 0.0, 0.0, 0.0, 0.0, 0.0, 0.0, 0.0, 0.0, 0.0, 0.0, 0.0, 0.0, 0.0, 0.0, 0.0, 0.0, 0.0, 0.0, 0.0, 0.0, 0.0, 0.0, 0.0, 0.0, 0.0, 0.0, 0.0, 0.0, 0.0, 0.0, 0.0, 0.0, 0.0, 0.0, 0.0, 0.0, 0.0, 0.0, 0.0, 0.0, 0.0, 0.0, 0.0, 0.0, 0.0, 0.0, 0.0, 0.0, 0.0, 0.0, 0.0, 0.0, 0.0, 0.0, 0.0, 0.0, 0.0, 0.0, 0.0, 0.0, 0.0, 0.0, 0.0, 0.0, 0.0, 0.0, 0.0, 0.0, 0.0, 0.0, 0.0, 0.0, 0.0, 0.0, 0.0, 0.0, 0.0, 0.0, 0.0, 0.0, 0.0, 0.0, 0.0, 0.0, 0.0, 0.0, 0.0, 0.0, 0.0, 0.0, 0.0, 0.0, 0.0, 0.0, 0.0, 0.0, 0.0, 0.0, 0.0, 0.0, 0.0, 0.0, 0.0, 0.0, 0.0, 0.0, 0.0, 0.0, 0.0, 0.0, 0.0, 0.0, 0.0, 0.0, 0.0, 0.0, 0.0, 0.0, 0.0, 0.0, 0.0, 0.0, 0.0, 0.0, 0.0, 0.0, 0.0, 0.0, 0.0, 0.0, 0.0, 0.0, 0.0, 0.0, 0.0, 0.0, 0.0, 0.0, 0.0, 0.0, 0.0, 0.0, 0.0, 0.0, 0.0, 0.0, 0.0, 0.0, 0.0, 0.0, 0.0, 0.0, 0.0, 0.0, 0.0, 0.0, 0.0, 0.0, 0.0, 0.0, 0.0, 0.0, 0.0, 0.0, 0.0, 0.0, 0.0, 0.0, 0.0, 0.0, 0.0, 0.0, 0.0, 0.0, 0.0, 0.0, 0.0, 0.0, 0.0, 0.0, 0.0, 0.0, 0.0, 0.0, 0.0, 0.0, 0.0, 0.0, 0.0, 0.0, 0.0, 0.0, 0.0, 0.0, 0.0, 0.0, 0.0, 0.0, 0.0, 0.0, 0.0, 0.0, 0.0, 0.0, 0.0, 0.0, 0.0, 0.0, 0.0, 0.0, 0.0, 0.0, 0.0, 0.0, 0.0, 0.0, 0.0, 0.0, 0.0, 0.0, 0.0, 0.0, 0.0, 0.0, 0.0, 0.0, 0.0, 0.0, 0.0, 0.0, 0.0, 0.0, 0.0, 0.0, 0.0, 0.0, 0.0, 0.0, 0.0, 0.0, 0.0, 0.0, 0.0, 0.0, 0.0, 0.0, 0.0, 0.0, 0.0, 0.0, 0.0, 0.0, 0.0, 0.0, 0.0, 0.0, 0.0, 0.0, 0.0, 0.0, 0.0, 0.0, 0.0, 0.0, 0.0, 0.0, 0.0, 0.0, 0.0, 0.0, 0.0, 0.0, 0.0, 0.0, 0.0, 0.0, 0.0, 0.0, 0.0, 0.0, 0.0, 0.0, 0.0, 0.0, 0.0, 0.0, 0.0, 0.0, 0.0, 0.0, 0.0, 0.0, 0.0, 0.0, 0.0, 0.0, 0.0, 0.0, 0.0, 0.0, 0.0, 0.0, 0.0, 0.0, 0.0, 0.0, 0.0, 0.0, 0.0, 0.0, 0.0, 0.0, 0.0, 0.0, 0.0, 0.0, 0.0, 0.0, 0.0, 0.0, 0.0, 0.0, 0.0, 0.0, 0.0, 0.0, 0.0, 0.0, 0.0, 0.0, 0.0, 0.0, 0.0, 0.0, 0.0, 0.0, 0.0, 0.0, 0.0, 0.0, 0.0, 0.0, 0.0, 0.0, 0.0, 0.0, 0.0, 0.0, 0.0, 0.0, 0.0, 0.0, 0.0, 0.0, 0.0, 0.0, 0.0, 0.0, 0.0, 0.0, 0.0, 0.0, 0.0, 0.0, 0.0, 0.0, 0.0, 0.0, 0.0, 0.0, 0.0, 0.0, 0.0, 0.0, 0.0, 0.0, 0.0, 0.0, 0.0, 0.0, 0.0, 0.0, 0.0, 0.0, 0.0, 0.0, 0.0, 0.0, 0.0, 0.0, 0.0, 0.0, 0.0, 0.0, 0.0, 0.0, 0.0, 0.0, 0.0, 0.0, 0.0, 0.0, 0.0, 0.0, 0.0, 0.0, 0.0, 0.0, 0.0, 0.0, 0.0, 0.0, 0.0, 0.0, 0.0, 0.0, 0.0, 0.0, 0.0, 0.0, 0.0, 0.0, 0.0, 0.0, 0.0, 0.0, 0.0, 0.0, 0.0, 0.0, 0.0, 0.0, 0.0, 0.0, 0.0, 0.0, 0.0, 0.0, 0.0, 0.0, 0.0, 0.0, 0.0, 0.0, 0.0, 0.0, 0.0, 0.0, 0.0, 0.0, 0.0, 0.0, 0.0, 0.0, 0.0, 0.0, 0.0, 0.0, 0.0, 0.0, 0.0, 0.0, 0.0, 0.0, 0.0, 0.0, 0.0, 0.0, 0.0, 0.0, 0.0, 0.0, 0.0, 0.0, 0.0, 0.0, 0.0, 0.0, 0.0, 0.0, 0.0, 0.0, 0.0, 0.0, 0.0, 0.0, 0.0, 0.0, 0.0, 0.0, 0.0, 0.6088, 0.8608, 0.6529, 0.6644, 0.8272, 0.8114, 0.8272, 0.8114, 0.6529, 0.6644, 0.8041, 0.5442, 0.8272, 0.8114, 0.7344, 1.0, 0.6088, 0.8608, 0.7023, 0.4717, 0.6529, 0.6644, 0.5701, 0.5173, 0.5701, 0.5173, 0.5024, 0.4019, 0.6807, 0.3097, 0.6088, 0.8608, 0.4733, 0.6633, 0.6529, 0.6644, 0.5024, 0.4019, 0.3991, 0.3614, 0.505, 0.1968, 0.4733, 0.6633, 0.3991, 0.3614, 0.5024, 0.4019, 0.505, 0.1968, 0.3991, 0.3614, 0.5854, 0.0742, 0.4733, 0.6633, 0.3399, 0.5718, 0.3991, 0.3614, 0.3399, 0.5718, 0.2707, 0.2831, 0.3991, 0.3614, 0.3526, 0.8155, 0.2597, 0.5636, 0.3399, 0.5718, 3.407e-08, 0.7251, 0.0, 0.4799, 0.05858, 0.4502, 0.07032, 0.6951, 0.2597, 0.5636, 0.1857, 0.4019, 0.2707, 0.2831, 0.1808, 0.6548, 0.1857, 0.4019, 0.2597, 0.5636, 0.1857, 0.4019, 0.08517, 0.2344, 0.2707, 0.2831, 0.1808, 0.6548, 0.1849, 0.8936, 0.07032, 0.6951, 1.0, 0.3347, 0.9074, 0.207, 0.9964, 0.1748, 1.0, 0.3347, 0.9436, 0.4883, 0.9074, 0.207, 0.8041, 0.5442, 0.6529, 0.6644, 0.7023, 0.4717, 0.7023, 0.4717, 0.5701, 0.5173, 0.6807, 0.3097, 0.6839, 0.1546, 0.6807, 0.3097, 0.505, 0.1968, 0.505, 0.1968, 0.6807, 0.3097, 0.5024, 0.4019, 0.6529, 0.6644, 0.4733, 0.6633, 0.5701, 0.5173, 0.5854, 0.0742, 0.6839, 0.1546, 0.505, 0.1968, 0.5701, 0.5173, 0.4733, 0.6633, 0.5024, 0.4019, 0.6088, 0.8608, 0.3526, 0.8155, 0.4733, 0.6633, 0.6088, 0.8608, 0.1849, 0.8936, 0.3526, 0.8155, 0.4733, 0.6633, 0.3526, 0.8155, 0.3399, 0.5718, 0.5854, 0.0742, 0.3991, 0.3614, 0.2707, 0.2831, 0.3399, 0.5718, 0.2597, 0.5636, 0.2707, 0.2831, 0.3526, 0.8155, 0.1808, 0.6548, 0.2597, 0.5636, 0.1808, 0.6548, 0.3526, 0.8155, 0.1849, 0.8936, 0.2359, 0.07478, 0.2707, 0.2831, 0.08517, 0.2344, 0.1857, 0.4019, 0.1808, 0.6548, 0.05858, 0.4502, 0.1857, 0.4019, 0.05858, 0.4502, 0.08517, 0.2344, 0.05858, 0.4502, 0.1808, 0.6548, 0.07032, 0.6951, 0.07032, 0.6951, 0.1849, 0.8936, 3.407e-08, 0.7251, 0.6839, 0.1546, 0.9074, 0.207, 0.8452, 0.3441, 0.6807, 0.3097, 0.9964, 0.1748, 0.9074, 0.207, 0.9459, 0.04602, 0.9852, 0.9185, 0.8272, 0.8114, 0.9419, 0.7131, 0.9074, 0.207, 0.9436, 0.4883, 0.8452, 0.3441, 0.9419, 0.7131, 0.8272, 0.8114, 0.8041, 0.5442, 0.9436, 0.4883, 0.9419, 0.7131, 0.8041, 0.5442, 0.9436, 0.4883, 0.8041, 0.5442, 0.8452, 0.3441, 0.9459, 0.04602, 0.9074, 0.207, 0.6839, 0.1546, 0.6807, 0.3097, 0.8452, 0.3441, 0.8041, 0.5442, 0.7023, 0.4717, 0.6819, 0.8499, 0.662, 0.7038, 0.7974, 0.7157, 0.7974, 0.7157, 0.662, 0.7038, 0.8041, 0.5442, 0.8468, 0.8743, 0.7344, 1.0, 0.5722, 0.8662, 0.662, 0.7038, 0.6353, 0.588, 0.7023, 0.4717, 0.7023, 0.4717, 0.6353, 0.588, 0.5701, 0.5173, 0.5701, 0.5173, 0.5166, 0.3436, 0.6335, 0.3172, 0.5722, 0.8662, 0.4902, 0.7215, 0.662, 0.7038, 0.4902, 0.7215, 0.453, 0.5934, 0.5701, 0.5173, 0.7304, 0.04806, 0.505, 0.1968, 0.3494, 0.1168, 0.5166, 0.3436, 0.4009, 0.4183, 0.3965, 0.2795, 0.5166, 0.3436, 0.3965, 0.2795, 0.505, 0.1968, 0.4861, 0.4689, 0.4009, 0.4183, 0.5166, 0.3436, 0.453, 0.5934, 0.4009, 0.4183, 0.4861, 0.4689, 0.505, 0.1968, 0.3965, 0.2795, 0.3494, 0.1168, 0.453, 0.5934, 0.3526, 0.6589, 0.3309, 0.5094, 0.453, 0.5934, 0.3309, 0.5094, 0.4009, 0.4183, 0.3965, 0.2795, 0.4009, 0.4183, 0.2707, 0.2831, 0.3309, 0.5094, 0.2707, 0.2831, 0.4009, 0.4183, 0.3526, 0.8155, 0.2651, 0.626, 0.3526, 0.6589, 0.2707, 0.2831, 0.1331, 0.09296, 0.3494, 0.1168, 0.2651, 0.626, 0.2513, 0.468, 0.3309, 0.5094, 0.255, 0.9514, 0.1282, 0.8469, 0.3526, 0.8155, 0.2513, 0.468, 0.1857, 0.4019, 0.2707, 0.2831, 0.1808, 0.6548, 0.1857, 0.4019, 0.2513, 0.468, 0.2031, 0.0, 0.3494, 0.1168, 0.1331, 0.09296, 0.1857, 0.4019, 0.1232, 0.2736, 0.2707, 0.2831, 0.1808, 0.6548, 0.1282, 0.8469, 0.07032, 0.6951, 0.08281, 0.5145, 0.03079, 0.3764, 0.1232, 0.2736, 1.0, 0.3347, 0.9074, 0.207, 0.9964, 0.1748, 1.0, 0.875, 0.967, 0.9723, 0.8468, 0.8743, 1.0, 0.3347, 0.9708, 0.4812, 0.9074, 0.207, 0.9074, 0.207, 0.9002, 0.02766, 0.987, 0.0625, 0.9038, 0.4987, 0.8452, 0.3441, 0.9708, 0.4812, 0.8468, 0.8743, 0.7974, 0.7157, 0.8968, 0.6927, 0.8041, 0.5442, 0.662, 0.7038, 0.7023, 0.4717, 0.8468, 0.8743, 0.5722, 0.8662, 0.6819, 0.8499, 0.7337, 0.3013, 0.7023, 0.4717, 0.6335, 0.3172, 0.7337, 0.3013, 0.6335, 0.3172, 0.6839, 0.1546, 0.6819, 0.8499, 0.5722, 0.8662, 0.662, 0.7038, 0.7023, 0.4717, 0.5701, 0.5173, 0.6335, 0.3172, 0.6839, 0.1546, 0.6335, 0.3172, 0.505, 0.1968, 0.505, 0.1968, 0.6335, 0.3172, 0.5166, 0.3436, 3.407e-08, 0.7251, 0.0, 0.4799, 0.08281, 0.5145, 0.07032, 0.6951, 0.7304, 0.04806, 0.6839, 0.1546, 0.505, 0.1968, 0.5701, 0.5173, 0.4861, 0.4689, 0.5166, 0.3436, 0.5701, 0.5173, 0.453, 0.5934, 0.4861, 0.4689, 0.5722, 0.8662, 0.3526, 0.8155, 0.4902, 0.7215, 0.5722, 0.8662, 0.255, 0.9514, 0.3526, 0.8155, 0.4902, 0.7215, 0.3526, 0.6589, 0.453, 0.5934, 0.4902, 0.7215, 0.3526, 0.8155, 0.3526, 0.6589, 0.3494, 0.1168, 0.3965, 0.2795, 0.2707, 0.2831, 0.3309, 0.5094, 0.2513, 0.468, 0.2707, 0.2831, 0.3309, 0.5094, 0.3526, 0.6589, 0.2651, 0.626, 0.3526, 0.8155, 0.1808, 0.6548, 0.2651, 0.626, 0.1808, 0.6548, 0.3526, 0.8155, 0.1282, 0.8469, 0.2651, 0.626, 0.1808, 0.6548, 0.2513, 0.468, 0.1331, 0.09296, 0.2707, 0.2831, 0.1232, 0.2736, 0.1857, 0.4019, 0.1808, 0.6548, 0.08281, 0.5145, 0.1857, 0.4019, 0.08281, 0.5145, 0.1232, 0.2736, 0.5701, 0.5173, 0.6353, 0.588, 0.662, 0.7038, 0.4902, 0.7215, 0.1331, 0.09296, 0.1232, 0.2736, 0.03853, 0.1864, 0.08281, 0.5145, 0.1808, 0.6548, 0.07032, 0.6951, 0.1232, 0.2736, 0.03079, 0.3764, 0.03853, 0.1864, 0.03079, 0.3764, 0.08281, 0.5145, 0.0, 0.4799, 0.07032, 0.6951, 0.1282, 0.8469, 3.407e-08, 0.7251, 0.8968, 0.6927, 0.9038, 0.4987, 0.9708, 0.4812, 0.9662, 0.7241, 0.9964, 0.1748, 0.9074, 0.207, 0.987, 0.0625, 1.0, 0.875, 0.8468, 0.8743, 0.9662, 0.7241, 0.6839, 0.1546, 0.9074, 0.207, 0.8452, 0.3441, 0.7337, 0.3013, 0.9074, 0.207, 0.9708, 0.4812, 0.8452, 0.3441, 0.9662, 0.7241, 0.8468, 0.8743, 0.8968, 0.6927, 0.8968, 0.6927, 0.7974, 0.7157, 0.8041, 0.5442, 0.9038, 0.4987, 0.8968, 0.6927, 0.8041, 0.5442, 0.9038, 0.4987, 0.8041, 0.5442, 0.8452, 0.3441, 0.9002, 0.02766, 0.9074, 0.207, 0.6839, 0.1546, 0.7337, 0.3013, 0.8452, 0.3441, 0.8041, 0.5442, 0.7023, 0.4717, 0.7974, 0.7157, 0.8468, 0.8743, 0.6819, 0.8499, 0.6088, 0.8608, 0.6529, 0.6644, 0.7974, 0.7157, 0.7974, 0.7157, 0.6529, 0.6644, 0.8041, 0.5442, 0.8468, 0.8743, 0.7344, 1.0, 0.6088, 0.8608, 0.7023, 0.4717, 0.6529, 0.6644, 0.5701, 0.5173, 0.5701, 0.5173, 0.5024, 0.4019, 0.6335, 0.3172, 0.6088, 0.8608, 0.4902, 0.7215, 0.6529, 0.6644, 0.4902, 0.7215, 0.453, 0.5934, 0.5701, 0.5173, 0.7304, 0.04806, 0.505, 0.1968, 0.3494, 0.1168, 0.5024, 0.4019, 0.3991, 0.3614, 0.505, 0.1968, 0.453, 0.5934, 0.3991, 0.3614, 0.5024, 0.4019, 0.505, 0.1968, 0.3991, 0.3614, 0.3494, 0.1168, 0.453, 0.5934, 0.3526, 0.6589, 0.3309, 0.5094, 0.453, 0.5934, 0.3309, 0.5094, 0.3991, 0.3614, 0.3309, 0.5094, 0.2707, 0.2831, 0.3991, 0.3614, 0.3526, 0.8155, 0.2597, 0.5636, 0.3526, 0.6589, 0.2707, 0.2831, 0.1662, 0.049, 0.3494, 0.1168, 0.2597, 0.5636, 0.1857, 0.4019, 0.2707, 0.2831, 0.1808, 0.6548, 0.1857, 0.4019, 0.2597, 0.5636, 0.1857, 0.4019, 0.1232, 0.2736, 0.2707, 0.2831, 0.1808, 0.6548, 0.1849, 0.8936, 0.07032, 0.6951, 0.08281, 0.5145, 0.03079, 0.3764, 0.1232, 0.2736, 1.0, 0.3347, 0.9074, 0.207, 0.9964, 0.1748, 1.0, 0.3347, 0.9436, 0.4883, 0.9074, 0.207, 3.407e-08, 0.7251, 0.0, 0.4799, 0.08281, 0.5145, 0.07032, 0.6951, 0.8468, 0.8743, 0.7974, 0.7157, 0.9419, 0.7131, 0.8041, 0.5442, 0.6529, 0.6644, 0.7023, 0.4717, 0.7337, 0.3013, 0.7023, 0.4717, 0.6335, 0.3172, 0.7337, 0.3013, 0.6335, 0.3172, 0.6839, 0.1546, 0.7023, 0.4717, 0.5701, 0.5173, 0.6335, 0.3172, 0.6839, 0.1546, 0.6335, 0.3172, 0.505, 0.1968, 0.505, 0.1968, 0.6335, 0.3172, 0.5024, 0.4019, 0.6529, 0.6644, 0.4902, 0.7215, 0.5701, 0.5173, 0.7304, 0.04806, 0.6839, 0.1546, 0.505, 0.1968, 0.5701, 0.5173, 0.453, 0.5934, 0.5024, 0.4019, 0.6088, 0.8608, 0.3526, 0.8155, 0.4902, 0.7215, 0.6088, 0.8608, 0.1849, 0.8936, 0.3526, 0.8155, 0.4902, 0.7215, 0.3526, 0.6589, 0.453, 0.5934, 0.4902, 0.7215, 0.3526, 0.8155, 0.3526, 0.6589, 0.3494, 0.1168, 0.3991, 0.3614, 0.2707, 0.2831, 0.3309, 0.5094, 0.2597, 0.5636, 0.2707, 0.2831, 0.3309, 0.5094, 0.3526, 0.6589, 0.2597, 0.5636, 0.3526, 0.8155, 0.1808, 0.6548, 0.2597, 0.5636, 0.1808, 0.6548, 0.3526, 0.8155, 0.1849, 0.8936, 0.1662, 0.049, 0.2707, 0.2831, 0.1232, 0.2736, 0.1857, 0.4019, 0.1808, 0.6548, 0.08281, 0.5145, 0.1857, 0.4019, 0.08281, 0.5145, 0.1232, 0.2736, 0.1662, 0.049, 0.1232, 0.2736, 0.03853, 0.1864, 0.08281, 0.5145, 0.1808, 0.6548, 0.07032, 0.6951, 0.1232, 0.2736, 0.03079, 0.3764, 0.03853, 0.1864, 0.03079, 0.3764, 0.08281, 0.5145, 0.0, 0.4799, 0.07032, 0.6951, 0.1849, 0.8936, 3.407e-08, 0.7251, 0.6839, 0.1546, 0.9074, 0.207, 0.8452, 0.3441, 0.7337, 0.3013, 0.9964, 0.1748, 0.9074, 0.207, 0.9459, 0.04602, 0.9852, 0.9185, 0.8468, 0.8743, 0.9419, 0.7131, 0.9074, 0.207, 0.9436, 0.4883, 0.8452, 0.3441, 0.9419, 0.7131, 0.7974, 0.7157, 0.8041, 0.5442, 0.9436, 0.4883, 0.9419, 0.7131, 0.8041, 0.5442, 0.9436, 0.4883, 0.8041, 0.5442, 0.8452, 0.3441, 0.9459, 0.04602, 0.9074, 0.207, 0.6839, 0.1546, 0.7337, 0.3013, 0.8452, 0.3441, 0.8041, 0.5442, 0.7023, 0.4717, 0.7974, 0.7157, 0.8468, 0.8743, 0.6088, 0.8608, 0.6088, 0.8608, 0.6529, 0.6644, 0.7974, 0.7157, 0.7974, 0.7157, 0.6529, 0.6644, 0.8041, 0.5442, 0.8468, 0.8743, 0.7344, 1.0, 0.6088, 0.8608, 0.7023, 0.4717, 0.6529, 0.6644, 0.5701, 0.5173, 0.5701, 0.5173, 0.5024, 0.4019, 0.6335, 0.3172, 0.6088, 0.8608, 0.4902, 0.7215, 0.6529, 0.6644, 0.4902, 0.7215, 0.453, 0.5934, 0.5701, 0.5173, 0.7304, 0.04806, 0.505, 0.1968, 0.3494, 0.1168, 0.5024, 0.4019, 0.3991, 0.3614, 0.505, 0.1968, 0.453, 0.5934, 0.3991, 0.3614, 0.5024, 0.4019, 0.505, 0.1968, 0.3991, 0.3614, 0.3494, 0.1168, 0.453, 0.5934, 0.3526, 0.6589, 0.3309, 0.5094, 0.453, 0.5934, 0.3309, 0.5094, 0.3991, 0.3614, 0.3309, 0.5094, 0.2707, 0.2831, 0.3991, 0.3614, 0.3526, 0.8155, 0.2597, 0.5636, 0.3526, 0.6589, 0.2707, 0.2831, 0.1662, 0.049, 0.3494, 0.1168, 0.2597, 0.5636, 0.1857, 0.4019, 0.2707, 0.2831, 0.1808, 0.6548, 0.1857, 0.4019, 0.2597, 0.5636, 0.1857, 0.4019, 0.1232, 0.2736, 0.2707, 0.2831, 0.1808, 0.6548, 0.1849, 0.8936, 0.07032, 0.6951, 0.08281, 0.5145, 0.03079, 0.3764, 0.1232, 0.2736, 1.0, 0.3347, 0.9074, 0.207, 0.9964, 0.1748, 1.0, 0.3347, 0.9436, 0.4883, 0.9074, 0.207, 3.407e-08, 0.7251, 0.0, 0.4799, 0.08281, 0.5145, 0.07032, 0.6951, 0.8468, 0.8743, 0.7974, 0.7157, 0.9419, 0.7131, 0.8041, 0.5442, 0.6529, 0.6644, 0.7023, 0.4717, 0.7337, 0.3013, 0.7023, 0.4717, 0.6335, 0.3172, 0.7337, 0.3013, 0.6335, 0.3172, 0.6839, 0.1546, 0.7023, 0.4717, 0.5701, 0.5173, 0.6335, 0.3172, 0.6839, 0.1546, 0.6335, 0.3172, 0.505, 0.1968, 0.505, 0.1968, 0.6335, 0.3172, 0.5024, 0.4019, 0.6529, 0.6644, 0.4902, 0.7215, 0.5701, 0.5173, 0.7304, 0.04806, 0.6839, 0.1546, 0.505, 0.1968, 0.5701, 0.5173, 0.453, 0.5934, 0.5024, 0.4019, 0.6088, 0.8608, 0.3526, 0.8155, 0.4902, 0.7215, 0.6088, 0.8608, 0.1849, 0.8936, 0.3526, 0.8155, 0.4902, 0.7215, 0.3526, 0.6589, 0.453, 0.5934, 0.4902, 0.7215, 0.3526, 0.8155, 0.3526, 0.6589, 0.3494, 0.1168, 0.3991, 0.3614, 0.2707, 0.2831, 0.3309, 0.5094, 0.2597, 0.5636, 0.2707, 0.2831, 0.3309, 0.5094, 0.3526, 0.6589, 0.2597, 0.5636, 0.3526, 0.8155, 0.1808, 0.6548, 0.2597, 0.5636, 0.1808, 0.6548, 0.3526, 0.8155, 0.1849, 0.8936, 0.1662, 0.049, 0.2707, 0.2831, 0.1232, 0.2736, 0.1857, 0.4019, 0.1808, 0.6548, 0.08281, 0.5145, 0.1857, 0.4019, 0.08281, 0.5145, 0.1232, 0.2736, 0.1662, 0.049, 0.1232, 0.2736, 0.03853, 0.1864, 0.08281, 0.5145, 0.1808, 0.6548, 0.07032, 0.6951, 0.1232, 0.2736, 0.03079, 0.3764, 0.03853, 0.1864, 0.03079, 0.3764, 0.08281, 0.5145, 0.0, 0.4799, 0.07032, 0.6951, 0.1849, 0.8936, 3.407e-08, 0.7251, 0.6839, 0.1546, 0.9074, 0.207, 0.8452, 0.3441, 0.7337, 0.3013, 0.9964, 0.1748, 0.9074, 0.207, 0.9459, 0.04602, 0.9852, 0.9185, 0.8468, 0.8743, 0.9419, 0.7131, 0.9074, 0.207, 0.9436, 0.4883, 0.8452, 0.3441, 0.9419, 0.7131, 0.7974, 0.7157, 0.8041, 0.5442, 0.9436, 0.4883, 0.9419, 0.7131, 0.8041, 0.5442, 0.9436, 0.4883, 0.8041, 0.5442, 0.8452, 0.3441, 0.9459, 0.04602, 0.9074, 0.207, 0.6839, 0.1546, 0.7337, 0.3013, 0.8452, 0.3441, 0.8041, 0.5442, 0.7023, 0.4717, 0.7974, 0.7157, 0.8468, 0.8743, 0.6088, 0.8608, 0.6088, 0.8608, 0.6529, 0.6644, 0.7974, 0.7157, 0.7974, 0.7157, 0.6529, 0.6644, 0.8041, 0.5442, 0.8468, 0.8743, 0.7344, 1.0, 0.6088, 0.8608, 0.7023, 0.4717, 0.6529, 0.6644, 0.5701, 0.5173, 0.5701, 0.5173, 0.5024, 0.4019, 0.6807, 0.3097, 0.6088, 0.8608, 0.4902, 0.7215, 0.6529, 0.6644, 0.4902, 0.7215, 0.453, 0.5934, 0.5701, 0.5173, 0.7304, 0.04806, 0.505, 0.1968, 0.3494, 0.1168, 0.5024, 0.4019, 0.3991, 0.3614, 0.505, 0.1968, 0.453, 0.5934, 0.3991, 0.3614, 0.5024, 0.4019, 0.505, 0.1968, 0.3991, 0.3614, 0.3494, 0.1168, 0.453, 0.5934, 0.3399, 0.5718, 0.3991, 0.3614, 0.3399, 0.5718, 0.2707, 0.2831, 0.3991, 0.3614, 0.3526, 0.8155, 0.2597, 0.5636, 0.3399, 0.5718, 0.2707, 0.2831, 0.1662, 0.049, 0.3494, 0.1168, 0.2597, 0.5636, 0.1857, 0.4019, 0.2707, 0.2831, 0.1808, 0.6548, 0.1857, 0.4019, 0.2597, 0.5636, 0.1857, 0.4019, 0.08517, 0.2344, 0.2707, 0.2831, 0.1808, 0.6548, 0.1849, 0.8936, 0.07032, 0.6951, 0.08281, 0.5145, 0.03079, 0.3764, 0.08517, 0.2344, 1.0, 0.3347, 0.9074, 0.207, 0.9964, 0.1748, 1.0, 0.3347, 0.9436, 0.4883, 0.9074, 0.207, 0.8468, 0.8743, 0.7974, 0.7157, 0.9419, 0.7131, 0.8041, 0.5442, 0.6529, 0.6644, 0.7023, 0.4717, 0.7023, 0.4717, 0.5701, 0.5173, 0.6807, 0.3097, 0.6839, 0.1546, 0.6807, 0.3097, 0.505, 0.1968, 0.505, 0.1968, 0.6807, 0.3097, 0.5024, 0.4019, 0.6529, 0.6644, 0.4902, 0.7215, 0.5701, 0.5173, 0.7304, 0.04806, 0.6839, 0.1546, 0.505, 0.1968, 0.5701, 0.5173, 0.453, 0.5934, 0.5024, 0.4019, 0.6088, 0.8608, 0.3526, 0.8155, 0.4902, 0.7215, 0.6088, 0.8608, 0.1849, 0.8936, 0.3526, 0.8155, 0.4902, 0.7215, 0.3399, 0.5718, 0.453, 0.5934, 0.4902, 0.7215, 0.3526, 0.8155, 0.3399, 0.5718, 0.3494, 0.1168, 0.3991, 0.3614, 0.2707, 0.2831, 0.3399, 0.5718, 0.2597, 0.5636, 0.2707, 0.2831, 0.3526, 0.8155, 0.1808, 0.6548, 0.2597, 0.5636, 0.1808, 0.6548, 0.3526, 0.8155, 0.1849, 0.8936, 0.1662, 0.049, 0.2707, 0.2831, 0.08517, 0.2344, 0.1857, 0.4019, 0.1808, 0.6548, 0.08281, 0.5145, 0.1857, 0.4019, 0.08281, 0.5145, 0.08517, 0.2344, 0.08281, 0.5145, 0.1808, 0.6548, 0.07032, 0.6951, 3.407e-08, 0.7251, 0.0, 0.4799, 0.08281, 0.5145, 0.07032, 0.6951, 0.03079, 0.3764, 0.08281, 0.5145, 0.0, 0.4799, 0.07032, 0.6951, 0.1849, 0.8936, 3.407e-08, 0.7251, 0.6839, 0.1546, 0.9074, 0.207, 0.8452, 0.3441, 0.6807, 0.3097, 0.9964, 0.1748, 0.9074, 0.207, 0.9459, 0.04602, 0.9852, 0.9185, 0.8468, 0.8743, 0.9419, 0.7131, 0.9074, 0.207, 0.9436, 0.4883, 0.8452, 0.3441, 0.9419, 0.7131, 0.7974, 0.7157, 0.8041, 0.5442, 0.9436, 0.4883, 0.9419, 0.7131, 0.8041, 0.5442, 0.9436, 0.4883, 0.8041, 0.5442, 0.8452, 0.3441, 0.9459, 0.04602, 0.9074, 0.207, 0.6839, 0.1546, 0.6807, 0.3097, 0.8452, 0.3441, 0.8041, 0.5442, 0.7023, 0.4717, 0.7974, 0.7157, 0.8468, 0.8743, 0.6088, 0.8608, 0.6088, 0.8608, 0.6529, 0.6644, 0.8272, 0.8114, 0.8272, 0.8114, 0.6529, 0.6644, 0.8041, 0.5442, 0.8272, 0.8114, 0.7344, 1.0, 0.6088, 0.8608, 0.7023, 0.4717, 0.6529, 0.6644, 0.5701, 0.5173, 0.5701, 0.5173, 0.5024, 0.4019, 0.6807, 0.3097, 0.6088, 0.8608, 0.4733, 0.6633, 0.6529, 0.6644, 0.5024, 0.4019, 0.3991, 0.3614, 0.505, 0.1968, 0.4733, 0.6633, 0.3991, 0.3614, 0.5024, 0.4019, 0.505, 0.1968, 0.3991, 0.3614, 0.5854, 0.0742, 0.4733, 0.6633, 0.3399, 0.5718, 0.3991, 0.3614, 0.3399, 0.5718, 0.2707, 0.2831, 0.3991, 0.3614, 0.3526, 0.8155, 0.2597, 0.5636, 0.3399, 0.5718, 3.407e-08, 0.7251, 0.0, 0.4799, 0.05858, 0.4502, 0.07032, 0.6951, 0.2597, 0.5636, 0.1857, 0.4019, 0.2707, 0.2831, 0.1808, 0.6548, 0.1857, 0.4019, 0.2597, 0.5636, 0.1857, 0.4019, 0.08517, 0.2344, 0.2707, 0.2831, 0.1808, 0.6548, 0.1849, 0.8936, 0.07032, 0.6951, 1.0, 0.3347, 0.9074, 0.207, 0.9964, 0.1748, 1.0, 0.3347, 0.9436, 0.4883, 0.9074, 0.207, 0.8041, 0.5442, 0.6529, 0.6644, 0.7023, 0.4717, 0.7023, 0.4717, 0.5701, 0.5173, 0.6807, 0.3097, 0.6839, 0.1546, 0.6807, 0.3097, 0.505, 0.1968, 0.505, 0.1968, 0.6807, 0.3097, 0.5024, 0.4019, 0.6529, 0.6644, 0.4733, 0.6633, 0.5701, 0.5173, 0.5854, 0.0742, 0.6839, 0.1546, 0.505, 0.1968, 0.5701, 0.5173, 0.4733, 0.6633, 0.5024, 0.4019, 0.6088, 0.8608, 0.3526, 0.8155, 0.4733, 0.6633, 0.6088, 0.8608, 0.1849, 0.8936, 0.3526, 0.8155, 0.4733, 0.6633, 0.3526, 0.8155, 0.3399, 0.5718, 0.5854, 0.0742, 0.3991, 0.3614, 0.2707, 0.2831, 0.3399, 0.5718, 0.2597, 0.5636, 0.2707, 0.2831, 0.3526, 0.8155, 0.1808, 0.6548, 0.2597, 0.5636, 0.1808, 0.6548, 0.3526, 0.8155, 0.1849, 0.8936, 0.2359, 0.07478, 0.2707, 0.2831, 0.08517, 0.2344, 0.1857, 0.4019, 0.1808, 0.6548, 0.05858, 0.4502, 0.1857, 0.4019, 0.05858, 0.4502, 0.08517, 0.2344, 0.05858, 0.4502, 0.1808, 0.6548, 0.07032, 0.6951, 0.07032, 0.6951, 0.1849, 0.8936, 3.407e-08, 0.7251, 0.6839, 0.1546, 0.9074, 0.207, 0.8452, 0.3441, 0.6807, 0.3097, 0.9964, 0.1748, 0.9074, 0.207, 0.9459, 0.04602, 0.9852, 0.9185, 0.8272, 0.8114, 0.9419, 0.7131, 0.9074, 0.207, 0.9436, 0.4883, 0.8452, 0.3441, 0.9419, 0.7131, 0.8272, 0.8114, 0.8041, 0.5442, 0.9436, 0.4883, 0.9419, 0.7131, 0.8041, 0.5442, 0.9436, 0.4883, 0.8041, 0.5442, 0.8452, 0.3441, 0.9459, 0.04602, 0.9074, 0.207, 0.6839, 0.1546, 0.6807, 0.3097, 0.8452, 0.3441, 0.8041, 0.5442, 0.7023, 0.4717, 0.6088, 0.8608, 0.6529, 0.6644, 0.8272, 0.8114, 0.8272, 0.8114, 0.6529, 0.6644, 0.8041, 0.5442, 0.8272, 0.8114, 0.7344, 1.0, 0.6088, 0.8608, 0.7023, 0.4717, 0.6529, 0.6644, 0.5701, 0.5173, 0.5701, 0.5173, 0.5024, 0.4019, 0.6807, 0.3097, 0.6088, 0.8608, 0.4733, 0.6633, 0.6529, 0.6644, 0.5024, 0.4019, 0.3991, 0.3614, 0.505, 0.1968, 0.4733, 0.6633, 0.3991, 0.3614, 0.5024, 0.4019, 0.505, 0.1968, 0.3991, 0.3614, 0.5854, 0.0742, 0.4733, 0.6633, 0.3399, 0.5718, 0.3991, 0.3614, 0.3399, 0.5718, 0.2707, 0.2831, 0.3991, 0.3614, 0.3526, 0.8155, 0.2597, 0.5636, 0.3399, 0.5718, 3.407e-08, 0.7251, 0.0, 0.4799, 0.05858, 0.4502, 0.07032, 0.6951, 0.2597, 0.5636, 0.1857, 0.4019, 0.2707, 0.2831, 0.1808, 0.6548, 0.1857, 0.4019, 0.2597, 0.5636, 0.1857, 0.4019, 0.08517, 0.2344, 0.2707, 0.2831, 0.1808, 0.6548, 0.1849, 0.8936, 0.07032, 0.6951, 1.0, 0.3347, 0.9074, 0.207, 0.9964, 0.1748, 1.0, 0.3347, 0.9436, 0.4883, 0.9074, 0.207, 0.8041, 0.5442, 0.6529, 0.6644, 0.7023, 0.4717, 0.7023, 0.4717, 0.5701, 0.5173, 0.6807, 0.3097, 0.6839, 0.1546, 0.6807, 0.3097, 0.505, 0.1968, 0.505, 0.1968, 0.6807, 0.3097, 0.5024, 0.4019, 0.6529, 0.6644, 0.4733, 0.6633, 0.5701, 0.5173, 0.5854, 0.0742, 0.6839, 0.1546, 0.505, 0.1968, 0.5701, 0.5173, 0.4733, 0.6633, 0.5024, 0.4019, 0.6088, 0.8608, 0.3526, 0.8155, 0.4733, 0.6633, 0.6088, 0.8608, 0.1849, 0.8936, 0.3526, 0.8155, 0.4733, 0.6633, 0.3526, 0.8155, 0.3399, 0.5718, 0.5854, 0.0742, 0.3991, 0.3614, 0.2707, 0.2831, 0.3399, 0.5718, 0.2597, 0.5636, 0.2707, 0.2831, 0.3526, 0.8155, 0.1808, 0.6548, 0.2597, 0.5636, 0.1808, 0.6548, 0.3526, 0.8155, 0.1849, 0.8936, 0.2359, 0.07478, 0.2707, 0.2831, 0.08517, 0.2344, 0.1857, 0.4019, 0.1808, 0.6548, 0.05858, 0.4502, 0.1857, 0.4019, 0.05858, 0.4502, 0.08517, 0.2344, 0.05858, 0.4502, 0.1808, 0.6548, 0.07032, 0.6951, 0.07032, 0.6951, 0.1849, 0.8936, 3.407e-08, 0.7251, 0.6839, 0.1546, 0.9074, 0.207, 0.8452, 0.3441, 0.6807, 0.3097, 0.9964, 0.1748, 0.9074, 0.207, 0.9459, 0.04602, 0.9852, 0.9185, 0.8272, 0.8114, 0.9419, 0.7131, 0.9074, 0.207, 0.9436, 0.4883, 0.8452, 0.3441, 0.9419, 0.7131, 0.8272, 0.8114, 0.8041, 0.5442, 0.9436, 0.4883, 0.9419, 0.7131, 0.8041, 0.5442, 0.9436, 0.4883, 0.8041, 0.5442, 0.8452, 0.3441, 0.9459, 0.04602, 0.9074, 0.207, 0.6839, 0.1546, 0.6807, 0.3097, 0.8452, 0.3441, 0.8041, 0.5442, 0.7023, 0.4717, 0.6819, 0.8499, 0.662, 0.7038, 0.7974, 0.7157, 0.7974, 0.7157, 0.662, 0.7038, 0.8041, 0.5442, 0.8468, 0.8743, 0.7344, 1.0, 0.5722, 0.8662, 0.662, 0.7038, 0.6353, 0.588, 0.7023, 0.4717, 0.7023, 0.4717, 0.6353, 0.588, 0.5701, 0.5173, 0.5701, 0.5173, 0.5166, 0.3436, 0.6335, 0.3172, 0.5722, 0.8662, 0.4902, 0.7215, 0.662, 0.7038, 0.4902, 0.7215, 0.453, 0.5934, 0.5701, 0.5173, 0.7304, 0.04806, 0.505, 0.1968, 0.3494, 0.1168, 0.5166, 0.3436, 0.4009, 0.4183, 0.3965, 0.2795, 0.5166, 0.3436, 0.3965, 0.2795, 0.505, 0.1968, 0.4861, 0.4689, 0.4009, 0.4183, 0.5166, 0.3436, 0.453, 0.5934, 0.4009, 0.4183, 0.4861, 0.4689, 0.505, 0.1968, 0.3965, 0.2795, 0.3494, 0.1168, 0.453, 0.5934, 0.3526, 0.6589, 0.3309, 0.5094, 0.453, 0.5934, 0.3309, 0.5094, 0.4009, 0.4183, 0.3965, 0.2795, 0.4009, 0.4183, 0.2707, 0.2831, 0.3309, 0.5094, 0.2707, 0.2831, 0.4009, 0.4183, 0.3526, 0.8155, 0.2651, 0.626, 0.3526, 0.6589, 0.2707, 0.2831, 0.1331, 0.09296, 0.3494, 0.1168, 0.2651, 0.626, 0.2513, 0.468, 0.3309, 0.5094, 0.255, 0.9514, 0.1282, 0.8469, 0.3526, 0.8155, 0.2513, 0.468, 0.1857, 0.4019, 0.2707, 0.2831, 0.1704, 0.6167, 0.1857, 0.4019, 0.2513, 0.468, 0.2031, 0.0, 0.3494, 0.1168, 0.1331, 0.09296, 0.1857, 0.4019, 0.1232, 0.2736, 0.2707, 0.2831, 0.201, 0.729, 0.1282, 0.8469, 0.07032, 0.6951, 0.08281, 0.5145, 0.03079, 0.3764, 0.1232, 0.2736, 1.0, 0.3347, 0.9321, 0.2529, 0.9964, 0.1748, 1.0, 0.875, 0.967, 0.9723, 0.8468, 0.8743, 1.0, 0.3347, 0.9708, 0.4812, 0.9321, 0.2529, 0.8748, 0.1467, 0.9002, 0.02766, 0.987, 0.0625, 0.9038, 0.4987, 0.8752, 0.3757, 0.9708, 0.4812, 0.8468, 0.8743, 0.7974, 0.7157, 0.8968, 0.6927, 0.8752, 0.3757, 0.8139, 0.3111, 0.9321, 0.2529, 0.8041, 0.5442, 0.662, 0.7038, 0.7023, 0.4717, 0.8468, 0.8743, 0.5722, 0.8662, 0.6819, 0.8499, 0.7337, 0.3013, 0.7023, 0.4717, 0.6335, 0.3172, 0.7337, 0.3013, 0.6335, 0.3172, 0.6839, 0.1546, 0.6819, 0.8499, 0.5722, 0.8662, 0.662, 0.7038, 0.7023, 0.4717, 0.5701, 0.5173, 0.6335, 0.3172, 0.6839, 0.1546, 0.6335, 0.3172, 0.505, 0.1968, 0.505, 0.1968, 0.6335, 0.3172, 0.5166, 0.3436, 3.407e-08, 0.7251, 0.0, 0.4799, 0.08281, 0.5145, 0.07032, 0.6951, 0.7304, 0.04806, 0.6839, 0.1546, 0.505, 0.1968, 0.5701, 0.5173, 0.4861, 0.4689, 0.5166, 0.3436, 0.5701, 0.5173, 0.453, 0.5934, 0.4861, 0.4689, 0.5722, 0.8662, 0.3526, 0.8155, 0.4902, 0.7215, 0.5722, 0.8662, 0.255, 0.9514, 0.3526, 0.8155, 0.4902, 0.7215, 0.3526, 0.6589, 0.453, 0.5934, 0.4902, 0.7215, 0.3526, 0.8155, 0.3526, 0.6589, 0.3494, 0.1168, 0.3965, 0.2795, 0.2707, 0.2831, 0.3309, 0.5094, 0.2513, 0.468, 0.2707, 0.2831, 0.3309, 0.5094, 0.3526, 0.6589, 0.2651, 0.626, 0.3526, 0.8155, 0.201, 0.729, 0.2651, 0.626, 0.201, 0.729, 0.3526, 0.8155, 0.1282, 0.8469, 0.5701, 0.5173, 0.6353, 0.588, 0.662, 0.7038, 0.4902, 0.7215, 0.2651, 0.626, 0.201, 0.729, 0.1704, 0.6167, 0.2651, 0.626, 0.1704, 0.6167, 0.2513, 0.468, 0.1331, 0.09296, 0.2707, 0.2831, 0.1232, 0.2736, 0.1857, 0.4019, 0.1704, 0.6167, 0.08281, 0.5145, 0.1857, 0.4019, 0.08281, 0.5145, 0.1232, 0.2736, 0.1704, 0.6167, 0.201, 0.729, 0.07032, 0.6951, 0.1331, 0.09296, 0.1232, 0.2736, 0.03853, 0.1864, 0.08281, 0.5145, 0.1704, 0.6167, 0.07032, 0.6951, 0.1232, 0.2736, 0.03079, 0.3764, 0.03853, 0.1864, 0.03079, 0.3764, 0.08281, 0.5145, 0.0, 0.4799, 0.07032, 0.6951, 0.1282, 0.8469, 3.407e-08, 0.7251, 0.8968, 0.6927, 0.9038, 0.4987, 0.9708, 0.4812, 0.9662, 0.7241, 0.9964, 0.1748, 0.8748, 0.1467, 0.987, 0.0625, 1.0, 0.875, 0.8468, 0.8743, 0.9662, 0.7241, 0.8748, 0.1467, 0.9964, 0.1748, 0.9321, 0.2529, 0.6839, 0.1546, 0.8748, 0.1467, 0.8139, 0.3111, 0.7337, 0.3013, 0.9321, 0.2529, 0.9708, 0.4812, 0.8752, 0.3757, 0.9662, 0.7241, 0.8468, 0.8743, 0.8968, 0.6927, 0.8748, 0.1467, 0.9321, 0.2529, 0.8139, 0.3111, 0.8968, 0.6927, 0.7974, 0.7157, 0.8041, 0.5442, 0.9038, 0.4987, 0.8968, 0.6927, 0.8041, 0.5442, 0.9038, 0.4987, 0.8041, 0.5442, 0.8752, 0.3757, 0.8752, 0.3757, 0.8041, 0.5442, 0.8139, 0.3111, 0.9002, 0.02766, 0.8748, 0.1467, 0.6839, 0.1546, 0.7337, 0.3013, 0.8139, 0.3111, 0.8041, 0.5442, 0.7023, 0.4717, 0.7974, 0.7157, 0.8468, 0.8743, 0.6819, 0.8499, 0.6088, 0.8608, 0.6529, 0.6644, 0.7974, 0.7157, 0.7974, 0.7157, 0.6529, 0.6644, 0.8041, 0.5442, 0.8468, 0.8743, 0.7344, 1.0, 0.6088, 0.8608, 0.7023, 0.4717, 0.6529, 0.6644, 0.5701, 0.5173, 0.5701, 0.5173, 0.5024, 0.4019, 0.6335, 0.3172, 0.6088, 0.8608, 0.4902, 0.7215, 0.6529, 0.6644, 0.4902, 0.7215, 0.453, 0.5934, 0.5701, 0.5173, 0.7304, 0.04806, 0.505, 0.1968, 0.3494, 0.1168, 0.5024, 0.4019, 0.3991, 0.3614, 0.505, 0.1968, 0.453, 0.5934, 0.3991, 0.3614, 0.5024, 0.4019, 0.505, 0.1968, 0.3991, 0.3614, 0.3494, 0.1168, 0.453, 0.5934, 0.3526, 0.6589, 0.3309, 0.5094, 0.453, 0.5934, 0.3309, 0.5094, 0.3991, 0.3614, 0.3309, 0.5094, 0.2707, 0.2831, 0.3991, 0.3614, 0.3526, 0.8155, 0.2597, 0.5636, 0.3526, 0.6589, 0.2707, 0.2831, 0.1662, 0.049, 0.3494, 0.1168, 0.2597, 0.5636, 0.1857, 0.4019, 0.2707, 0.2831, 0.1808, 0.6548, 0.1857, 0.4019, 0.2597, 0.5636, 0.1857, 0.4019, 0.1232, 0.2736, 0.2707, 0.2831, 0.1808, 0.6548, 0.1849, 0.8936, 0.07032, 0.6951, 0.08281, 0.5145, 0.03079, 0.3764, 0.1232, 0.2736, 1.0, 0.3347, 0.9074, 0.207, 0.9964, 0.1748, 1.0, 0.3347, 0.9436, 0.4883, 0.9074, 0.207, 3.407e-08, 0.7251, 0.0, 0.4799, 0.08281, 0.5145, 0.07032, 0.6951, 0.8468, 0.8743, 0.7974, 0.7157, 0.9419, 0.7131, 0.8041, 0.5442, 0.6529, 0.6644, 0.7023, 0.4717, 0.7337, 0.3013, 0.7023, 0.4717, 0.6335, 0.3172, 0.7337, 0.3013, 0.6335, 0.3172, 0.6839, 0.1546, 0.7023, 0.4717, 0.5701, 0.5173, 0.6335, 0.3172, 0.6839, 0.1546, 0.6335, 0.3172, 0.505, 0.1968, 0.505, 0.1968, 0.6335, 0.3172, 0.5024, 0.4019, 0.6529, 0.6644, 0.4902, 0.7215, 0.5701, 0.5173, 0.7304, 0.04806, 0.6839, 0.1546, 0.505, 0.1968, 0.5701, 0.5173, 0.453, 0.5934, 0.5024, 0.4019, 0.6088, 0.8608, 0.3526, 0.8155, 0.4902, 0.7215, 0.6088, 0.8608, 0.1849, 0.8936, 0.3526, 0.8155, 0.4902, 0.7215, 0.3526, 0.6589, 0.453, 0.5934, 0.4902, 0.7215, 0.3526, 0.8155, 0.3526, 0.6589, 0.3494, 0.1168, 0.3991, 0.3614, 0.2707, 0.2831, 0.3309, 0.5094, 0.2597, 0.5636, 0.2707, 0.2831, 0.3309, 0.5094, 0.3526, 0.6589, 0.2597, 0.5636, 0.3526, 0.8155, 0.1808, 0.6548, 0.2597, 0.5636, 0.1808, 0.6548, 0.3526, 0.8155, 0.1849, 0.8936, 0.1662, 0.049, 0.2707, 0.2831, 0.1232, 0.2736, 0.1857, 0.4019, 0.1808, 0.6548, 0.08281, 0.5145, 0.1857, 0.4019, 0.08281, 0.5145, 0.1232, 0.2736, 0.1662, 0.049, 0.1232, 0.2736, 0.03853, 0.1864, 0.08281, 0.5145, 0.1808, 0.6548, 0.07032, 0.6951, 0.1232, 0.2736, 0.03079, 0.3764, 0.03853, 0.1864, 0.03079, 0.3764, 0.08281, 0.5145, 0.0, 0.4799, 0.07032, 0.6951, 0.1849, 0.8936, 3.407e-08, 0.7251, 0.6839, 0.1546, 0.9074, 0.207, 0.8452, 0.3441, 0.7337, 0.3013, 0.9964, 0.1748, 0.9074, 0.207, 0.9459, 0.04602, 0.9852, 0.9185, 0.8468, 0.8743, 0.9419, 0.7131, 0.9074, 0.207, 0.9436, 0.4883, 0.8452, 0.3441, 0.9419, 0.7131, 0.7974, 0.7157, 0.8041, 0.5442, 0.9436, 0.4883, 0.9419, 0.7131, 0.8041, 0.5442, 0.9436, 0.4883, 0.8041, 0.5442, 0.8452, 0.3441, 0.9459, 0.04602, 0.9074, 0.207, 0.6839, 0.1546, 0.7337, 0.3013, 0.8452, 0.3441, 0.8041, 0.5442, 0.7023, 0.4717, 0.7974, 0.7157, 0.8468, 0.8743, 0.6088, 0.8608])
me_cylinder_001.materials.append(mat_material_002)
me_cylinder_001.materials.append(mat_material_003)
me_cylinder_001.materials.append(mat_material_001)
me_cylinder_001.use_remesh_preserve_volume = False
me_cylinder_001.use_remesh_preserve_attributes = False
me_cylinder_001.use_mirror_vertex_groups = False
me_cylinder_001.update()

# ---- objects
ob_cylinder = bpy.data.objects.new('Cylinder', me_cylinder_001)

# ---- transforms, parenting, visibility, modifiers, constraints
ob_cylinder.location = (0.0, 0.0, 0.0)
ob_cylinder.scale = (0.5, 0.5, 0.5)
ob_cylinder.lineart.crease_threshold = 0.0

# ---- collection membership
col_collection.objects.link(ob_cylinder)

# ---- scene / render settings (as saved in the file)
scene.frame_start = 1; scene.frame_end = 250; scene.frame_set(1)
scene.render.engine = 'BLENDER_EEVEE_NEXT'
scene.cycles.use_denoising = False
scene.cycles.samples = 128
scene.cycles.sampling_pattern = 'TABULATED_SOBOL'
scene.cycles.use_adaptive_sampling = False
scene.cycles.use_light_tree = False
scene.eevee.use_gtao = True
scene.eevee.use_raytracing = True
scene.view_settings.view_transform = 'Filmic'
bpy.context.view_layer.update()

# ---- added for rendering (the .blend has no active camera and no usable light): camera, sun
cam_auto = bpy.data.cameras.new('AutoCamera')
cam_auto.lens = 50.0
cam_auto.sensor_width = 36.0
cam_auto.clip_end = 1000.0
ob_auto_camera = bpy.data.objects.new('AutoCamera', cam_auto)
scene.collection.objects.link(ob_auto_camera)
ob_auto_camera.location = (1.51662, -1.76569, 1.86995)
ob_auto_camera.rotation_euler = (1.09748, -7.21219e-08, 0.694738)
scene.camera = ob_auto_camera
light_auto_sun = bpy.data.lights.new('AutoSun', 'SUN')
light_auto_sun.energy = 3.0
light_auto_sun.angle = 0.0523599
ob_auto_sun = bpy.data.objects.new('AutoSun', light_auto_sun)
scene.collection.objects.link(ob_auto_sun)
ob_auto_sun.rotation_euler = (0.872665, 0.174533, 0.523599)
bpy.context.view_layer.update()
